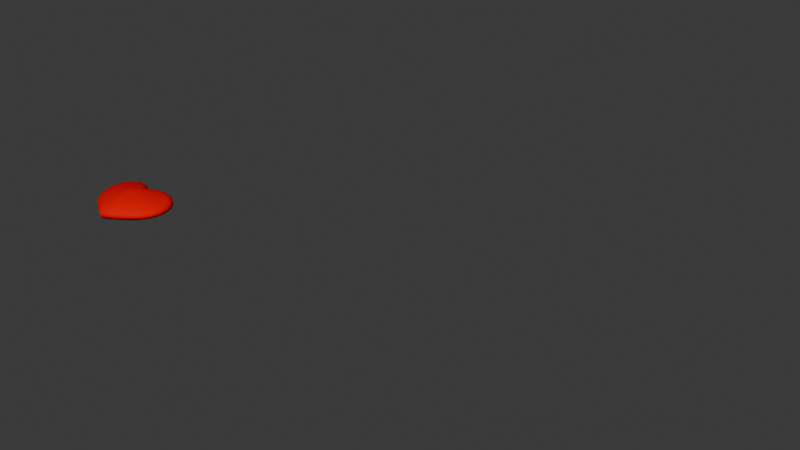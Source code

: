 # Source: Corazon.blend  (saved by Blender 4.5.90; exported with 4.5.12 LTS)
import bpy
from mathutils import Matrix  # noqa: F401  (used for matrix-valued properties, if any)

bpy.ops.wm.read_factory_settings(use_empty=True)
scene = bpy.context.scene
scene.name = 'EFECTOS'

# ---- collections
col_corazon = bpy.data.collections.new('Corazon'); scene.collection.children.link(col_corazon)
col_proxy = bpy.data.collections.new('Proxy'); col_corazon.children.link(col_proxy)

# ---- materials (node trees are filled in below, after node groups)
mat_material_002 = bpy.data.materials.new('Material.002')

# ---- node groups
ng_geometry_nodes = bpy.data.node_groups.new('Geometry Nodes', 'GeometryNodeTree')
_s = ng_geometry_nodes.interface.new_socket(name='Geometry', in_out='OUTPUT', socket_type='NodeSocketGeometry')
_s = ng_geometry_nodes.interface.new_socket(name='Geometry', in_out='INPUT', socket_type='NodeSocketGeometry')
_s = ng_geometry_nodes.interface.new_socket(name='Collection', in_out='INPUT', socket_type='NodeSocketCollection')
_s.default_value = col_proxy
_s = ng_geometry_nodes.interface.new_socket(name='Instance Index', in_out='INPUT', socket_type='NodeSocketInt')
_s.hide_value = True
_s.default_input = 'ID_OR_INDEX'
_s.description = 'Index of the instance used for each point. This is only used when Pick Instances is on. By default the point index is used'
_s = ng_geometry_nodes.interface.new_socket(name='Look Camera', in_out='INPUT', socket_type='NodeSocketBool')
_s = ng_geometry_nodes.interface.new_socket(name='Position Offset', in_out='INPUT', socket_type='NodeSocketVector')
_s.subtype = 'TRANSLATION'
_s = ng_geometry_nodes.interface.new_socket(name='Color', in_out='INPUT', socket_type='NodeSocketColor')
_s.default_value = (0.8, 0.8, 0.8, 1.0)
ng_geometry_nodes.interface.new_panel('Animation ')
_s = ng_geometry_nodes.interface.new_socket(name='Animate Scale', in_out='INPUT', socket_type='NodeSocketBool')
_s = ng_geometry_nodes.interface.new_socket(name='Speed', in_out='INPUT', socket_type='NodeSocketFloat')
_s.default_value = 0.5
_s.min_value = -1e+04
_s.max_value = 1e+04
_s = ng_geometry_nodes.interface.new_socket(name='Scale', in_out='INPUT', socket_type='NodeSocketVector')
_s.default_value = (1.0, 1.0, 1.0)
_s.min_value = -1e+04
_s.max_value = 1e+04
ng_geometry_nodes.is_modifier = True
# nodes of 'Geometry Nodes' reference scene objects; filled in after objects exist
ng_color = bpy.data.node_groups.new('COLOR', 'GeometryNodeTree')
_s = ng_color.interface.new_socket(name='Geometry', in_out='OUTPUT', socket_type='NodeSocketGeometry')
_s = ng_color.interface.new_socket(name='Geometry', in_out='INPUT', socket_type='NodeSocketGeometry')
_s = ng_color.interface.new_socket(name='Value', in_out='INPUT', socket_type='NodeSocketColor')
ng_color.is_modifier = True
_N = ng_color.nodes; _L = ng_color.links
n0 = _N.new('NodeGroupInput'); n0.name = 'Group Input'; n0.location = (-340, 0)
n1 = _N.new('NodeGroupOutput'); n1.name = 'Group Output'; n1.location = (200, 0)
n2 = _N.new('GeometryNodeStoreNamedAttribute'); n2.name = 'Store Named Attribute'; n2.location = (-15, 46)
n2.data_type = 'FLOAT_COLOR'
n2.inputs[2].default_value = 'COLOR'
_L.new(n2.outputs[0], n1.inputs[0])
_L.new(n0.outputs[0], n2.inputs[0])
_L.new(n0.outputs[1], n2.inputs[3])
n1.is_active_output = True

# ---- material node trees
mat_material_002.use_nodes = True; mat_material_002.node_tree.nodes.clear()
_N = mat_material_002.node_tree.nodes; _L = mat_material_002.node_tree.links
n0 = _N.new('ShaderNodeOutputMaterial'); n0.name = 'Material Output'; n0.location = (200, 100)
n1 = _N.new('ShaderNodeBsdfDiffuse'); n1.name = 'Diffuse BSDF'; n1.location = (-95, 91)
n2 = _N.new('ShaderNodeAttribute'); n2.name = 'Attribute'; n2.location = (-295, 123)
n2.attribute_name = 'COLOR'
_L.new(n1.outputs[0], n0.inputs[0])
_L.new(n2.outputs[0], n1.inputs[0])
n0.is_active_output = True

# ---- world
world_world = bpy.data.worlds.new('World'); scene.world = world_world
world_world.use_nodes = True; world_world.node_tree.nodes.clear()
_N = world_world.node_tree.nodes; _L = world_world.node_tree.links
n0 = _N.new('ShaderNodeOutputWorld'); n0.name = 'World Output'; n0.location = (200, 100)
n1 = _N.new('ShaderNodeBackground'); n1.name = 'Background'; n1.location = (-200, 100)
n1.inputs[0].default_value = (0.05088, 0.05088, 0.05088, 1.0)
_L.new(n1.outputs[0], n0.inputs[0])
n0.is_active_output = True
world_world.color = (0.05088, 0.05088, 0.05088)
world_world.sun_shadow_jitter_overblur = 0.0

# ---- meshes
me_plane = bpy.data.meshes.new('Plane')
me_plane.from_pydata([(0.0, 0.0, 0.0)], [], [])
_uv = me_plane.uv_layers.new(name='UVMap')
_uv.uv.foreach_set('vector', [])
me_plane.update()
me_plane_010 = bpy.data.meshes.new('Plane.010')
me_plane_010.from_pydata([(-1.513e-09, -0.03844, 0.0), (0.0, -0.958, 0.0), (0.9773, -0.0123, 0.0), (0.9159, 0.8491, 0.0), (0.0, 0.6238, 0.0), (0.5176, 0.01744, 0.0), (0.2135, 0.9003, 0.0), (-0.9773, -0.0123, 0.0), (-0.9159, 0.8491, 0.0), (-0.5176, 0.01744, 0.0), (-0.2135, 0.9003, 0.0), (0.3901, 0.009551, 0.0), (0.2639, -0.001981, 0.0), (0.1334, -0.02332, 0.0), (1.068, 0.2409, 0.0), (1.083, 0.4808, 0.0), (1.029, 0.6887, 0.0), (0.297, -0.7552, 0.0), (0.5729, -0.5107, 0.0), (0.8067, -0.2635, 0.0), (0.1086, 0.816, 0.0), (0.04781, 0.7255, 0.0), (0.01654, 0.6533, 0.0), (-3.725e-09, 0.1441, 0.0), (0.0, 0.3087, 0.0), (0.0, 0.4675, 0.0), (0.8817, 0.01547, 0.0), (0.7748, 0.03146, 0.0), (0.6497, 0.02845, 0.0), (0.2466, -0.6273, 0.0), (0.3879, -0.3979, 0.0), (0.4794, -0.1898, 0.0), (0.7484, 0.9393, 0.0), (0.558, 0.9729, 0.0), (0.3703, 0.9567, 0.0), (0.0, -0.7159, 0.0), (-9.313e-10, -0.4867, 0.0), (1.513e-09, -0.2579, 0.0), (0.4969, 0.231, 0.0), (0.4287, 0.4507, 0.0), (0.329, 0.6745, 0.0), (-0.3901, 0.009551, 0.0), (-0.2639, -0.001981, 0.0), (-0.1334, -0.02332, 0.0), (-1.068, 0.2409, 0.0), (-1.083, 0.4808, 0.0), (-1.029, 0.6887, 0.0), (-0.297, -0.7552, 0.0), (-0.5729, -0.5107, 0.0), (-0.8067, -0.2635, 0.0), (-0.1086, 0.816, 0.0), (-0.04781, 0.7255, 0.0), (-0.01654, 0.6533, 0.0), (-0.8817, 0.01547, 0.0), (-0.7748, 0.03146, 0.0), (-0.6497, 0.02845, 0.0), (-0.2466, -0.6273, 0.0), (-0.3879, -0.3979, 0.0), (-0.4794, -0.1898, 0.0), (-0.7484, 0.9393, 0.0), (-0.558, 0.9729, 0.0), (-0.3703, 0.9567, 0.0), (-0.4969, 0.231, 0.0), (-0.4287, 0.4507, 0.0), (-0.329, 0.6745, 0.0), (0.6392, 0.249, 0.0), (0.7854, 0.2572, 0.0), (0.9283, 0.2527, 0.0), (0.578, 0.4797, 0.0), (0.7418, 0.4929, 0.0), (0.9113, 0.491, 0.0), (0.4827, 0.7166, 0.0), (0.6597, 0.7322, 0.0), (0.8443, 0.7199, 0.0), (0.6141, -0.3198, 0.0), (0.4129, -0.5563, 0.0), (0.6012, -0.4036, 0.0), (0.7661, -0.2081, 0.0), (0.7036, -0.1735, 0.0), (0.6003, -0.1785, 0.0), (0.5126, -0.3705, 0.0), (0.2303, -0.3193, 0.0), (0.1641, -0.552, 0.0), (0.2913, -0.3692, 0.0), (0.3659, -0.1838, 0.0), (0.2551, -0.1821, 0.0), (0.1325, -0.2158, 0.0), (0.1339, -0.4, 0.0), (0.12, 0.1557, 0.0), (0.2411, 0.181, 0.0), (0.3651, 0.2075, 0.0), (0.09301, 0.3246, 0.0), (0.1915, 0.3626, 0.0), (0.3012, 0.4085, 0.0), (0.05703, 0.4897, 0.0), (0.1241, 0.544, 0.0), (0.2114, 0.6117, 0.0), (-0.6392, 0.249, 0.0), (-0.578, 0.4797, 0.0), (-0.4827, 0.7166, 0.0), (-0.7854, 0.2572, 0.0), (-0.7418, 0.4929, 0.0), (-0.6597, 0.7322, 0.0), (-0.9283, 0.2527, 0.0), (-0.9113, 0.491, 0.0), (-0.8443, 0.7199, 0.0), (-0.6141, -0.3198, 0.0), (-0.4129, -0.5563, 0.0), (-0.5126, -0.3705, 0.0), (-0.6003, -0.1785, 0.0), (-0.7036, -0.1735, 0.0), (-0.7661, -0.2081, 0.0), (-0.6012, -0.4036, 0.0), (-0.2303, -0.3193, 0.0), (-0.1641, -0.552, 0.0), (-0.1339, -0.4, 0.0), (-0.1325, -0.2158, 0.0), (-0.2551, -0.1821, 0.0), (-0.3659, -0.1838, 0.0), (-0.2913, -0.3692, 0.0), (-0.12, 0.1557, 0.0), (-0.09301, 0.3246, 0.0), (-0.05703, 0.4897, 0.0), (-0.2411, 0.181, 0.0), (-0.1915, 0.3626, 0.0), (-0.1241, 0.544, 0.0), (-0.3651, 0.2075, 0.0), (-0.3012, 0.4085, 0.0), (-0.2114, 0.6117, 0.0), (-1.513e-09, -0.03844, -0.1), (0.0, -0.958, -0.1), (0.9773, -0.0123, -0.1), (0.9159, 0.8491, -0.1), (0.0, 0.6238, -0.1), (0.5176, 0.01744, -0.1), (0.2135, 0.9003, -0.1), (-0.9773, -0.0123, -0.1), (-0.9159, 0.8491, -0.1), (-0.5176, 0.01744, -0.1), (-0.2135, 0.9003, -0.1), (0.3901, 0.009551, -0.1), (0.2639, -0.001981, -0.1), (0.1334, -0.02332, -0.1), (1.068, 0.2409, -0.1), (1.083, 0.4808, -0.1), (1.029, 0.6887, -0.1), (0.297, -0.7552, -0.1), (0.5729, -0.5107, -0.1), (0.8067, -0.2635, -0.1), (0.1086, 0.816, -0.1), (0.04781, 0.7255, -0.1), (0.01654, 0.6533, -0.1), (-3.725e-09, 0.1441, -0.1), (0.0, 0.3087, -0.1), (0.0, 0.4675, -0.1), (0.8817, 0.01547, -0.1), (0.7748, 0.03146, -0.1), (0.6497, 0.02845, -0.1), (0.2466, -0.6273, -0.1), (0.3879, -0.3979, -0.1), (0.4794, -0.1898, -0.1), (0.7484, 0.9393, -0.1), (0.558, 0.9729, -0.1), (0.3703, 0.9567, -0.1), (0.0, -0.7159, -0.1), (-9.313e-10, -0.4867, -0.1), (1.513e-09, -0.2579, -0.1), (0.4969, 0.231, -0.1), (0.4287, 0.4507, -0.1), (0.329, 0.6745, -0.1), (-0.3901, 0.009551, -0.1), (-0.2639, -0.001981, -0.1), (-0.1334, -0.02332, -0.1), (-1.068, 0.2409, -0.1), (-1.083, 0.4808, -0.1), (-1.029, 0.6887, -0.1), (-0.297, -0.7552, -0.1), (-0.5729, -0.5107, -0.1), (-0.8067, -0.2635, -0.1), (-0.1086, 0.816, -0.1), (-0.04781, 0.7255, -0.1), (-0.01654, 0.6533, -0.1), (-0.8817, 0.01547, -0.1), (-0.7748, 0.03146, -0.1), (-0.6497, 0.02845, -0.1), (-0.2466, -0.6273, -0.1), (-0.3879, -0.3979, -0.1), (-0.4794, -0.1898, -0.1), (-0.7484, 0.9393, -0.1), (-0.558, 0.9729, -0.1), (-0.3703, 0.9567, -0.1), (-0.4969, 0.231, -0.1), (-0.4287, 0.4507, -0.1), (-0.329, 0.6745, -0.1), (0.6392, 0.249, -0.1), (0.7854, 0.2572, -0.1), (0.9283, 0.2527, -0.1), (0.578, 0.4797, -0.1), (0.7418, 0.4929, -0.1), (0.9113, 0.491, -0.1), (0.4827, 0.7166, -0.1), (0.6597, 0.7322, -0.1), (0.8443, 0.7199, -0.1), (0.6141, -0.3198, -0.1), (0.4129, -0.5563, -0.1), (0.6012, -0.4036, -0.1), (0.7661, -0.2081, -0.1), (0.7036, -0.1735, -0.1), (0.6003, -0.1785, -0.1), (0.5126, -0.3705, -0.1), (0.2303, -0.3193, -0.1), (0.1641, -0.552, -0.1), (0.2913, -0.3692, -0.1), (0.3659, -0.1838, -0.1), (0.2551, -0.1821, -0.1), (0.1325, -0.2158, -0.1), (0.1339, -0.4, -0.1), (0.12, 0.1557, -0.1), (0.2411, 0.181, -0.1), (0.3651, 0.2075, -0.1), (0.09301, 0.3246, -0.1), (0.1915, 0.3626, -0.1), (0.3012, 0.4085, -0.1), (0.05703, 0.4897, -0.1), (0.1241, 0.544, -0.1), (0.2114, 0.6117, -0.1), (-0.6392, 0.249, -0.1), (-0.578, 0.4797, -0.1), (-0.4827, 0.7166, -0.1), (-0.7854, 0.2572, -0.1), (-0.7418, 0.4929, -0.1), (-0.6597, 0.7322, -0.1), (-0.9283, 0.2527, -0.1), (-0.9113, 0.491, -0.1), (-0.8443, 0.7199, -0.1), (-0.6141, -0.3198, -0.1), (-0.4129, -0.5563, -0.1), (-0.5126, -0.3705, -0.1), (-0.6003, -0.1785, -0.1), (-0.7036, -0.1735, -0.1), (-0.7661, -0.2081, -0.1), (-0.6012, -0.4036, -0.1), (-0.2303, -0.3193, -0.1), (-0.1641, -0.552, -0.1), (-0.1339, -0.4, -0.1), (-0.1325, -0.2158, -0.1), (-0.2551, -0.1821, -0.1), (-0.3659, -0.1838, -0.1), (-0.2913, -0.3692, -0.1), (-0.12, 0.1557, -0.1), (-0.09301, 0.3246, -0.1), (-0.05703, 0.4897, -0.1), (-0.2411, 0.181, -0.1), (-0.1915, 0.3626, -0.1), (-0.1241, 0.544, -0.1), (-0.3651, 0.2075, -0.1), (-0.3012, 0.4085, -0.1), (-0.2114, 0.6117, -0.1)], [], [(65, 66, 69, 68), (66, 67, 70, 69), (68, 69, 72, 71), (69, 70, 73, 72), (5, 28, 65, 38), (28, 27, 66, 65), (27, 26, 67, 66), (26, 2, 14, 67), (67, 14, 15, 70), (70, 15, 16, 73), (73, 16, 3, 32), (72, 73, 32, 33), (71, 72, 33, 34), (40, 71, 34, 6), (39, 68, 71, 40), (38, 65, 68, 39), (75, 76, 74, 80), (77, 78, 74, 76), (79, 80, 74, 78), (1, 17, 75, 29), (17, 18, 76, 75), (29, 75, 80, 30), (2, 26, 77, 19), (26, 27, 78, 77), (19, 77, 76, 18), (5, 31, 79, 28), (31, 30, 80, 79), (28, 79, 78, 27), (82, 83, 81, 87), (84, 85, 81, 83), (86, 87, 81, 85), (1, 29, 82, 35), (29, 30, 83, 82), (35, 82, 87, 36), (5, 11, 84, 31), (11, 12, 85, 84), (31, 84, 83, 30), (0, 37, 86, 13), (37, 36, 87, 86), (13, 86, 85, 12), (88, 89, 92, 91), (89, 90, 93, 92), (91, 92, 95, 94), (92, 93, 96, 95), (0, 13, 88, 23), (13, 12, 89, 88), (12, 11, 90, 89), (11, 5, 38, 90), (90, 38, 39, 93), (93, 39, 40, 96), (96, 40, 6, 20), (95, 96, 20, 21), (94, 95, 21, 22), (25, 94, 22, 4), (24, 91, 94, 25), (23, 88, 91, 24), (97, 98, 101, 100), (98, 99, 102, 101), (100, 101, 104, 103), (101, 102, 105, 104), (9, 62, 97, 55), (62, 63, 98, 97), (63, 64, 99, 98), (64, 10, 61, 99), (99, 61, 60, 102), (102, 60, 59, 105), (105, 59, 8, 46), (104, 105, 46, 45), (103, 104, 45, 44), (53, 103, 44, 7), (54, 100, 103, 53), (55, 97, 100, 54), (107, 108, 106, 112), (109, 110, 106, 108), (111, 112, 106, 110), (1, 56, 107, 47), (56, 57, 108, 107), (47, 107, 112, 48), (9, 55, 109, 58), (55, 54, 110, 109), (58, 109, 108, 57), (7, 49, 111, 53), (49, 48, 112, 111), (53, 111, 110, 54), (114, 115, 113, 119), (116, 117, 113, 115), (118, 119, 113, 117), (1, 35, 114, 56), (35, 36, 115, 114), (56, 114, 119, 57), (0, 43, 116, 37), (43, 42, 117, 116), (37, 116, 115, 36), (9, 58, 118, 41), (58, 57, 119, 118), (41, 118, 117, 42), (120, 121, 124, 123), (121, 122, 125, 124), (123, 124, 127, 126), (124, 125, 128, 127), (0, 23, 120, 43), (23, 24, 121, 120), (24, 25, 122, 121), (25, 4, 52, 122), (122, 52, 51, 125), (125, 51, 50, 128), (128, 50, 10, 64), (127, 128, 64, 63), (126, 127, 63, 62), (41, 126, 62, 9), (42, 123, 126, 41), (43, 120, 123, 42), (194, 197, 198, 195), (195, 198, 199, 196), (197, 200, 201, 198), (198, 201, 202, 199), (134, 167, 194, 157), (157, 194, 195, 156), (156, 195, 196, 155), (155, 196, 143, 131), (196, 199, 144, 143), (199, 202, 145, 144), (202, 161, 132, 145), (201, 162, 161, 202), (200, 163, 162, 201), (169, 135, 163, 200), (168, 169, 200, 197), (167, 168, 197, 194), (204, 209, 203, 205), (206, 205, 203, 207), (208, 207, 203, 209), (130, 158, 204, 146), (146, 204, 205, 147), (158, 159, 209, 204), (131, 148, 206, 155), (155, 206, 207, 156), (148, 147, 205, 206), (134, 157, 208, 160), (160, 208, 209, 159), (157, 156, 207, 208), (211, 216, 210, 212), (213, 212, 210, 214), (215, 214, 210, 216), (130, 164, 211, 158), (158, 211, 212, 159), (164, 165, 216, 211), (134, 160, 213, 140), (140, 213, 214, 141), (160, 159, 212, 213), (129, 142, 215, 166), (166, 215, 216, 165), (142, 141, 214, 215), (217, 220, 221, 218), (218, 221, 222, 219), (220, 223, 224, 221), (221, 224, 225, 222), (129, 152, 217, 142), (142, 217, 218, 141), (141, 218, 219, 140), (140, 219, 167, 134), (219, 222, 168, 167), (222, 225, 169, 168), (225, 149, 135, 169), (224, 150, 149, 225), (223, 151, 150, 224), (154, 133, 151, 223), (153, 154, 223, 220), (152, 153, 220, 217), (226, 229, 230, 227), (227, 230, 231, 228), (229, 232, 233, 230), (230, 233, 234, 231), (138, 184, 226, 191), (191, 226, 227, 192), (192, 227, 228, 193), (193, 228, 190, 139), (228, 231, 189, 190), (231, 234, 188, 189), (234, 175, 137, 188), (233, 174, 175, 234), (232, 173, 174, 233), (182, 136, 173, 232), (183, 182, 232, 229), (184, 183, 229, 226), (236, 241, 235, 237), (238, 237, 235, 239), (240, 239, 235, 241), (130, 176, 236, 185), (185, 236, 237, 186), (176, 177, 241, 236), (138, 187, 238, 184), (184, 238, 239, 183), (187, 186, 237, 238), (136, 182, 240, 178), (178, 240, 241, 177), (182, 183, 239, 240), (243, 248, 242, 244), (245, 244, 242, 246), (247, 246, 242, 248), (130, 185, 243, 164), (164, 243, 244, 165), (185, 186, 248, 243), (129, 166, 245, 172), (172, 245, 246, 171), (166, 165, 244, 245), (138, 170, 247, 187), (187, 247, 248, 186), (170, 171, 246, 247), (249, 252, 253, 250), (250, 253, 254, 251), (252, 255, 256, 253), (253, 256, 257, 254), (129, 172, 249, 152), (152, 249, 250, 153), (153, 250, 251, 154), (154, 251, 181, 133), (251, 254, 180, 181), (254, 257, 179, 180), (257, 193, 139, 179), (256, 192, 193, 257), (255, 191, 192, 256), (170, 138, 191, 255), (171, 170, 255, 252), (172, 171, 252, 249), (14, 2, 131, 143), (15, 14, 143, 144), (16, 15, 144, 145), (3, 16, 145, 132), (17, 1, 130, 146), (18, 17, 146, 147), (19, 18, 147, 148), (2, 19, 148, 131), (20, 6, 135, 149), (21, 20, 149, 150), (22, 21, 150, 151), (4, 22, 151, 133), (32, 3, 132, 161), (33, 32, 161, 162), (34, 33, 162, 163), (6, 34, 163, 135), (7, 44, 173, 136), (44, 45, 174, 173), (45, 46, 175, 174), (46, 8, 137, 175), (1, 47, 176, 130), (47, 48, 177, 176), (48, 49, 178, 177), (49, 7, 136, 178), (10, 50, 179, 139), (50, 51, 180, 179), (51, 52, 181, 180), (52, 4, 133, 181), (8, 59, 188, 137), (59, 60, 189, 188), (60, 61, 190, 189), (61, 10, 139, 190)])
_k = {(1, 35): 0.81258, (35, 36): 0.81258, (36, 37): 0.81258, (0, 37): 0.81258, (130, 164): 0.81258, (164, 165): 0.81258, (165, 166): 0.81258, (129, 166): 0.81258}
me_plane_010.attributes.new('crease_edge', 'FLOAT', 'EDGE').data.foreach_set('value', [_k.get((min(e.vertices), max(e.vertices)), 0.0) for e in me_plane_010.edges])
_uv = me_plane_010.uv_layers.new(name='UVMap')
_uv.uv.foreach_set('vector', [0.8047, 0.6259, 0.8675, 0.6314, 0.843, 0.7504, 0.7688, 0.7447, 0.8675, 0.6314, 0.933, 0.6302, 0.9207, 0.7514, 0.843, 0.7504, 0.7688, 0.7447, 0.843, 0.7504, 0.8167, 0.874, 0.7287, 0.8697, 0.843, 0.7504, 0.9207, 0.7514, 0.9079, 0.875, 0.8167, 0.874, 0.7879, 0.5, 0.8396, 0.5114, 0.8047, 0.6259, 0.7416, 0.6157, 0.8396, 0.5114, 0.8907, 0.518, 0.8675, 0.6314, 0.8047, 0.6259, 0.8907, 0.518, 0.9444, 0.5127, 0.933, 0.6302, 0.8675, 0.6314, 0.9444, 0.5127, 1.0, 0.5, 1.0, 0.625, 0.933, 0.6302, 0.933, 0.6302, 1.0, 0.625, 1.0, 0.75, 0.9207, 0.7514, 0.9207, 0.7514, 1.0, 0.75, 1.0, 0.875, 0.9079, 0.875, 0.9079, 0.875, 1.0, 0.875, 1.0, 1.0, 0.8947, 1.0, 0.8167, 0.874, 0.9079, 0.875, 0.8947, 1.0, 0.7894, 1.0, 0.7287, 0.8697, 0.8167, 0.874, 0.7894, 1.0, 0.684, 1.0, 0.6535, 0.8544, 0.7287, 0.8697, 0.684, 1.0, 0.5787, 1.0, 0.7012, 0.7314, 0.7688, 0.7447, 0.7287, 0.8697, 0.6535, 0.8544, 0.7416, 0.6157, 0.8047, 0.6259, 0.7688, 0.7447, 0.7012, 0.7314, 0.9555, 0.2099, 0.9595, 0.2991, 0.9286, 0.3368, 0.9137, 0.2991, 0.9545, 0.4007, 0.9125, 0.4133, 0.9286, 0.3368, 0.9595, 0.2991, 0.8758, 0.4005, 0.9137, 0.2991, 0.9286, 0.3368, 0.9125, 0.4133, 1.0, 0.0, 1.0, 0.125, 0.9555, 0.2099, 0.947, 0.125, 1.0, 0.125, 1.0, 0.25, 0.9595, 0.2991, 0.9555, 0.2099, 0.947, 0.125, 0.9555, 0.2099, 0.9137, 0.2991, 0.8939, 0.25, 1.0, 0.5, 0.9444, 0.5127, 0.9545, 0.4007, 1.0, 0.375, 0.9444, 0.5127, 0.8907, 0.518, 0.9125, 0.4133, 0.9545, 0.4007, 1.0, 0.375, 0.9545, 0.4007, 0.9595, 0.2991, 1.0, 0.25, 0.7879, 0.5, 0.8409, 0.375, 0.8758, 0.4005, 0.8396, 0.5114, 0.8409, 0.375, 0.8939, 0.25, 0.9137, 0.2991, 0.8758, 0.4005, 0.8396, 0.5114, 0.8758, 0.4005, 0.9125, 0.4133, 0.8907, 0.518, 0.6057, 0.2096, 0.647, 0.2976, 0.6191, 0.3339, 0.5848, 0.2976, 0.6775, 0.396, 0.624, 0.4062, 0.6191, 0.3339, 0.647, 0.2976, 0.5722, 0.3951, 0.5848, 0.2976, 0.6191, 0.3339, 0.624, 0.4062, 0.5787, 0.0, 0.631, 0.125, 0.6057, 0.2096, 0.559, 0.125, 0.631, 0.125, 0.6833, 0.25, 0.647, 0.2976, 0.6057, 0.2096, 0.559, 0.125, 0.6057, 0.2096, 0.5848, 0.2976, 0.5394, 0.25, 0.7879, 0.5, 0.6907, 0.5004, 0.6775, 0.396, 0.7356, 0.375, 0.6907, 0.5004, 0.6232, 0.4988, 0.624, 0.4062, 0.6775, 0.396, 0.7356, 0.375, 0.6775, 0.396, 0.647, 0.2976, 0.6833, 0.25, 0.5, 0.5, 0.5197, 0.375, 0.5722, 0.3951, 0.5629, 0.492, 0.5197, 0.375, 0.5394, 0.25, 0.5848, 0.2976, 0.5722, 0.3951, 0.5629, 0.492, 0.5722, 0.3951, 0.624, 0.4062, 0.6232, 0.4988, 0.5545, 0.5727, 0.6116, 0.5898, 0.5914, 0.6791, 0.5446, 0.646, 0.6116, 0.5898, 0.6744, 0.604, 0.6427, 0.7087, 0.5914, 0.6791, 0.5446, 0.646, 0.5914, 0.6791, 0.5665, 0.7697, 0.5327, 0.7188, 0.5914, 0.6791, 0.6427, 0.7087, 0.6036, 0.8175, 0.5665, 0.7697, 0.5, 0.5, 0.5629, 0.492, 0.5545, 0.5727, 0.5, 0.5556, 0.5629, 0.492, 0.6232, 0.4988, 0.6116, 0.5898, 0.5545, 0.5727, 0.6232, 0.4988, 0.6907, 0.5004, 0.6744, 0.604, 0.6116, 0.5898, 0.6907, 0.5004, 0.7879, 0.5, 0.7416, 0.6157, 0.6744, 0.604, 0.6744, 0.604, 0.7416, 0.6157, 0.7012, 0.7314, 0.6427, 0.7087, 0.6427, 0.7087, 0.7012, 0.7314, 0.6535, 0.8544, 0.6036, 0.8175, 0.6036, 0.8175, 0.6535, 0.8544, 0.5787, 1.0, 0.559, 0.9306, 0.5665, 0.7697, 0.6036, 0.8175, 0.559, 0.9306, 0.5394, 0.8612, 0.5327, 0.7188, 0.5665, 0.7697, 0.5394, 0.8612, 0.5197, 0.7919, 0.5, 0.6669, 0.5327, 0.7188, 0.5197, 0.7919, 0.5, 0.7225, 0.5, 0.6112, 0.5446, 0.646, 0.5327, 0.7188, 0.5, 0.6669, 0.5, 0.5556, 0.5545, 0.5727, 0.5446, 0.646, 0.5, 0.6112, 0.8047, 0.6259, 0.7688, 0.7447, 0.843, 0.7504, 0.8675, 0.6314, 0.7688, 0.7447, 0.7287, 0.8697, 0.8167, 0.874, 0.843, 0.7504, 0.8675, 0.6314, 0.843, 0.7504, 0.9207, 0.7514, 0.933, 0.6302, 0.843, 0.7504, 0.8167, 0.874, 0.9079, 0.875, 0.9207, 0.7514, 0.7879, 0.5, 0.7416, 0.6157, 0.8047, 0.6259, 0.8396, 0.5114, 0.7416, 0.6157, 0.7012, 0.7314, 0.7688, 0.7447, 0.8047, 0.6259, 0.7012, 0.7314, 0.6535, 0.8544, 0.7287, 0.8697, 0.7688, 0.7447, 0.6535, 0.8544, 0.5787, 1.0, 0.684, 1.0, 0.7287, 0.8697, 0.7287, 0.8697, 0.684, 1.0, 0.7894, 1.0, 0.8167, 0.874, 0.8167, 0.874, 0.7894, 1.0, 0.8947, 1.0, 0.9079, 0.875, 0.9079, 0.875, 0.8947, 1.0, 1.0, 1.0, 1.0, 0.875, 0.9207, 0.7514, 0.9079, 0.875, 1.0, 0.875, 1.0, 0.75, 0.933, 0.6302, 0.9207, 0.7514, 1.0, 0.75, 1.0, 0.625, 0.9444, 0.5127, 0.933, 0.6302, 1.0, 0.625, 1.0, 0.5, 0.8907, 0.518, 0.8675, 0.6314, 0.933, 0.6302, 0.9444, 0.5127, 0.8396, 0.5114, 0.8047, 0.6259, 0.8675, 0.6314, 0.8907, 0.518, 0.9555, 0.2099, 0.9137, 0.2991, 0.9286, 0.3368, 0.9595, 0.2991, 0.8758, 0.4005, 0.9125, 0.4133, 0.9286, 0.3368, 0.9137, 0.2991, 0.9545, 0.4007, 0.9595, 0.2991, 0.9286, 0.3368, 0.9125, 0.4133, 1.0, 0.0, 0.947, 0.125, 0.9555, 0.2099, 1.0, 0.125, 0.947, 0.125, 0.8939, 0.25, 0.9137, 0.2991, 0.9555, 0.2099, 1.0, 0.125, 0.9555, 0.2099, 0.9595, 0.2991, 1.0, 0.25, 0.7879, 0.5, 0.8396, 0.5114, 0.8758, 0.4005, 0.8409, 0.375, 0.8396, 0.5114, 0.8907, 0.518, 0.9125, 0.4133, 0.8758, 0.4005, 0.8409, 0.375, 0.8758, 0.4005, 0.9137, 0.2991, 0.8939, 0.25, 1.0, 0.5, 1.0, 0.375, 0.9545, 0.4007, 0.9444, 0.5127, 1.0, 0.375, 1.0, 0.25, 0.9595, 0.2991, 0.9545, 0.4007, 0.9444, 0.5127, 0.9545, 0.4007, 0.9125, 0.4133, 0.8907, 0.518, 0.6057, 0.2096, 0.5848, 0.2976, 0.6191, 0.3339, 0.647, 0.2976, 0.5722, 0.3951, 0.624, 0.4062, 0.6191, 0.3339, 0.5848, 0.2976, 0.6775, 0.396, 0.647, 0.2976, 0.6191, 0.3339, 0.624, 0.4062, 0.5787, 0.0, 0.559, 0.125, 0.6057, 0.2096, 0.631, 0.125, 0.559, 0.125, 0.5394, 0.25, 0.5848, 0.2976, 0.6057, 0.2096, 0.631, 0.125, 0.6057, 0.2096, 0.647, 0.2976, 0.6833, 0.25, 0.5, 0.5, 0.5629, 0.492, 0.5722, 0.3951, 0.5197, 0.375, 0.5629, 0.492, 0.6232, 0.4988, 0.624, 0.4062, 0.5722, 0.3951, 0.5197, 0.375, 0.5722, 0.3951, 0.5848, 0.2976, 0.5394, 0.25, 0.7879, 0.5, 0.7356, 0.375, 0.6775, 0.396, 0.6907, 0.5004, 0.7356, 0.375, 0.6833, 0.25, 0.647, 0.2976, 0.6775, 0.396, 0.6907, 0.5004, 0.6775, 0.396, 0.624, 0.4062, 0.6232, 0.4988, 0.5545, 0.5727, 0.5446, 0.646, 0.5914, 0.6791, 0.6116, 0.5898, 0.5446, 0.646, 0.5327, 0.7188, 0.5665, 0.7697, 0.5914, 0.6791, 0.6116, 0.5898, 0.5914, 0.6791, 0.6427, 0.7087, 0.6744, 0.604, 0.5914, 0.6791, 0.5665, 0.7697, 0.6036, 0.8175, 0.6427, 0.7087, 0.5, 0.5, 0.5, 0.5556, 0.5545, 0.5727, 0.5629, 0.492, 0.5, 0.5556, 0.5, 0.6112, 0.5446, 0.646, 0.5545, 0.5727, 0.5, 0.6112, 0.5, 0.6669, 0.5327, 0.7188, 0.5446, 0.646, 0.5, 0.6669, 0.5, 0.7225, 0.5197, 0.7919, 0.5327, 0.7188, 0.5327, 0.7188, 0.5197, 0.7919, 0.5394, 0.8612, 0.5665, 0.7697, 0.5665, 0.7697, 0.5394, 0.8612, 0.559, 0.9306, 0.6036, 0.8175, 0.6036, 0.8175, 0.559, 0.9306, 0.5787, 1.0, 0.6535, 0.8544, 0.6427, 0.7087, 0.6036, 0.8175, 0.6535, 0.8544, 0.7012, 0.7314, 0.6744, 0.604, 0.6427, 0.7087, 0.7012, 0.7314, 0.7416, 0.6157, 0.6907, 0.5004, 0.6744, 0.604, 0.7416, 0.6157, 0.7879, 0.5, 0.6232, 0.4988, 0.6116, 0.5898, 0.6744, 0.604, 0.6907, 0.5004, 0.5629, 0.492, 0.5545, 0.5727, 0.6116, 0.5898, 0.6232, 0.4988, 0.8047, 0.6259, 0.7688, 0.7447, 0.843, 0.7504, 0.8675, 0.6314, 0.8675, 0.6314, 0.843, 0.7504, 0.9207, 0.7514, 0.933, 0.6302, 0.7688, 0.7447, 0.7287, 0.8697, 0.8167, 0.874, 0.843, 0.7504, 0.843, 0.7504, 0.8167, 0.874, 0.9079, 0.875, 0.9207, 0.7514, 0.7879, 0.5, 0.7416, 0.6157, 0.8047, 0.6259, 0.8396, 0.5114, 0.8396, 0.5114, 0.8047, 0.6259, 0.8675, 0.6314, 0.8907, 0.518, 0.8907, 0.518, 0.8675, 0.6314, 0.933, 0.6302, 0.9444, 0.5127, 0.9444, 0.5127, 0.933, 0.6302, 1.0, 0.625, 1.0, 0.5, 0.933, 0.6302, 0.9207, 0.7514, 1.0, 0.75, 1.0, 0.625, 0.9207, 0.7514, 0.9079, 0.875, 1.0, 0.875, 1.0, 0.75, 0.9079, 0.875, 0.8947, 1.0, 1.0, 1.0, 1.0, 0.875, 0.8167, 0.874, 0.7894, 1.0, 0.8947, 1.0, 0.9079, 0.875, 0.7287, 0.8697, 0.684, 1.0, 0.7894, 1.0, 0.8167, 0.874, 0.6535, 0.8544, 0.5787, 1.0, 0.684, 1.0, 0.7287, 0.8697, 0.7012, 0.7314, 0.6535, 0.8544, 0.7287, 0.8697, 0.7688, 0.7447, 0.7416, 0.6157, 0.7012, 0.7314, 0.7688, 0.7447, 0.8047, 0.6259, 0.9555, 0.2099, 0.9137, 0.2991, 0.9286, 0.3368, 0.9595, 0.2991, 0.9545, 0.4007, 0.9595, 0.2991, 0.9286, 0.3368, 0.9125, 0.4133, 0.8758, 0.4005, 0.9125, 0.4133, 0.9286, 0.3368, 0.9137, 0.2991, 1.0, 0.0, 0.947, 0.125, 0.9555, 0.2099, 1.0, 0.125, 1.0, 0.125, 0.9555, 0.2099, 0.9595, 0.2991, 1.0, 0.25, 0.947, 0.125, 0.8939, 0.25, 0.9137, 0.2991, 0.9555, 0.2099, 1.0, 0.5, 1.0, 0.375, 0.9545, 0.4007, 0.9444, 0.5127, 0.9444, 0.5127, 0.9545, 0.4007, 0.9125, 0.4133, 0.8907, 0.518, 1.0, 0.375, 1.0, 0.25, 0.9595, 0.2991, 0.9545, 0.4007, 0.7879, 0.5, 0.8396, 0.5114, 0.8758, 0.4005, 0.8409, 0.375, 0.8409, 0.375, 0.8758, 0.4005, 0.9137, 0.2991, 0.8939, 0.25, 0.8396, 0.5114, 0.8907, 0.518, 0.9125, 0.4133, 0.8758, 0.4005, 0.6057, 0.2096, 0.5848, 0.2976, 0.6191, 0.3339, 0.647, 0.2976, 0.6775, 0.396, 0.647, 0.2976, 0.6191, 0.3339, 0.624, 0.4062, 0.5722, 0.3951, 0.624, 0.4062, 0.6191, 0.3339, 0.5848, 0.2976, 0.5787, 0.0, 0.559, 0.125, 0.6057, 0.2096, 0.631, 0.125, 0.631, 0.125, 0.6057, 0.2096, 0.647, 0.2976, 0.6833, 0.25, 0.559, 0.125, 0.5394, 0.25, 0.5848, 0.2976, 0.6057, 0.2096, 0.7879, 0.5, 0.7356, 0.375, 0.6775, 0.396, 0.6907, 0.5004, 0.6907, 0.5004, 0.6775, 0.396, 0.624, 0.4062, 0.6232, 0.4988, 0.7356, 0.375, 0.6833, 0.25, 0.647, 0.2976, 0.6775, 0.396, 0.5, 0.5, 0.5629, 0.492, 0.5722, 0.3951, 0.5197, 0.375, 0.5197, 0.375, 0.5722, 0.3951, 0.5848, 0.2976, 0.5394, 0.25, 0.5629, 0.492, 0.6232, 0.4988, 0.624, 0.4062, 0.5722, 0.3951, 0.5545, 0.5727, 0.5446, 0.646, 0.5914, 0.6791, 0.6116, 0.5898, 0.6116, 0.5898, 0.5914, 0.6791, 0.6427, 0.7087, 0.6744, 0.604, 0.5446, 0.646, 0.5327, 0.7188, 0.5665, 0.7697, 0.5914, 0.6791, 0.5914, 0.6791, 0.5665, 0.7697, 0.6036, 0.8175, 0.6427, 0.7087, 0.5, 0.5, 0.5, 0.5556, 0.5545, 0.5727, 0.5629, 0.492, 0.5629, 0.492, 0.5545, 0.5727, 0.6116, 0.5898, 0.6232, 0.4988, 0.6232, 0.4988, 0.6116, 0.5898, 0.6744, 0.604, 0.6907, 0.5004, 0.6907, 0.5004, 0.6744, 0.604, 0.7416, 0.6157, 0.7879, 0.5, 0.6744, 0.604, 0.6427, 0.7087, 0.7012, 0.7314, 0.7416, 0.6157, 0.6427, 0.7087, 0.6036, 0.8175, 0.6535, 0.8544, 0.7012, 0.7314, 0.6036, 0.8175, 0.559, 0.9306, 0.5787, 1.0, 0.6535, 0.8544, 0.5665, 0.7697, 0.5394, 0.8612, 0.559, 0.9306, 0.6036, 0.8175, 0.5327, 0.7188, 0.5197, 0.7919, 0.5394, 0.8612, 0.5665, 0.7697, 0.5, 0.6669, 0.5, 0.7225, 0.5197, 0.7919, 0.5327, 0.7188, 0.5, 0.6112, 0.5, 0.6669, 0.5327, 0.7188, 0.5446, 0.646, 0.5, 0.5556, 0.5, 0.6112, 0.5446, 0.646, 0.5545, 0.5727, 0.8047, 0.6259, 0.8675, 0.6314, 0.843, 0.7504, 0.7688, 0.7447, 0.7688, 0.7447, 0.843, 0.7504, 0.8167, 0.874, 0.7287, 0.8697, 0.8675, 0.6314, 0.933, 0.6302, 0.9207, 0.7514, 0.843, 0.7504, 0.843, 0.7504, 0.9207, 0.7514, 0.9079, 0.875, 0.8167, 0.874, 0.7879, 0.5, 0.8396, 0.5114, 0.8047, 0.6259, 0.7416, 0.6157, 0.7416, 0.6157, 0.8047, 0.6259, 0.7688, 0.7447, 0.7012, 0.7314, 0.7012, 0.7314, 0.7688, 0.7447, 0.7287, 0.8697, 0.6535, 0.8544, 0.6535, 0.8544, 0.7287, 0.8697, 0.684, 1.0, 0.5787, 1.0, 0.7287, 0.8697, 0.8167, 0.874, 0.7894, 1.0, 0.684, 1.0, 0.8167, 0.874, 0.9079, 0.875, 0.8947, 1.0, 0.7894, 1.0, 0.9079, 0.875, 1.0, 0.875, 1.0, 1.0, 0.8947, 1.0, 0.9207, 0.7514, 1.0, 0.75, 1.0, 0.875, 0.9079, 0.875, 0.933, 0.6302, 1.0, 0.625, 1.0, 0.75, 0.9207, 0.7514, 0.9444, 0.5127, 1.0, 0.5, 1.0, 0.625, 0.933, 0.6302, 0.8907, 0.518, 0.9444, 0.5127, 0.933, 0.6302, 0.8675, 0.6314, 0.8396, 0.5114, 0.8907, 0.518, 0.8675, 0.6314, 0.8047, 0.6259, 0.9555, 0.2099, 0.9595, 0.2991, 0.9286, 0.3368, 0.9137, 0.2991, 0.8758, 0.4005, 0.9137, 0.2991, 0.9286, 0.3368, 0.9125, 0.4133, 0.9545, 0.4007, 0.9125, 0.4133, 0.9286, 0.3368, 0.9595, 0.2991, 1.0, 0.0, 1.0, 0.125, 0.9555, 0.2099, 0.947, 0.125, 0.947, 0.125, 0.9555, 0.2099, 0.9137, 0.2991, 0.8939, 0.25, 1.0, 0.125, 1.0, 0.25, 0.9595, 0.2991, 0.9555, 0.2099, 0.7879, 0.5, 0.8409, 0.375, 0.8758, 0.4005, 0.8396, 0.5114, 0.8396, 0.5114, 0.8758, 0.4005, 0.9125, 0.4133, 0.8907, 0.518, 0.8409, 0.375, 0.8939, 0.25, 0.9137, 0.2991, 0.8758, 0.4005, 1.0, 0.5, 0.9444, 0.5127, 0.9545, 0.4007, 1.0, 0.375, 1.0, 0.375, 0.9545, 0.4007, 0.9595, 0.2991, 1.0, 0.25, 0.9444, 0.5127, 0.8907, 0.518, 0.9125, 0.4133, 0.9545, 0.4007, 0.6057, 0.2096, 0.647, 0.2976, 0.6191, 0.3339, 0.5848, 0.2976, 0.5722, 0.3951, 0.5848, 0.2976, 0.6191, 0.3339, 0.624, 0.4062, 0.6775, 0.396, 0.624, 0.4062, 0.6191, 0.3339, 0.647, 0.2976, 0.5787, 0.0, 0.631, 0.125, 0.6057, 0.2096, 0.559, 0.125, 0.559, 0.125, 0.6057, 0.2096, 0.5848, 0.2976, 0.5394, 0.25, 0.631, 0.125, 0.6833, 0.25, 0.647, 0.2976, 0.6057, 0.2096, 0.5, 0.5, 0.5197, 0.375, 0.5722, 0.3951, 0.5629, 0.492, 0.5629, 0.492, 0.5722, 0.3951, 0.624, 0.4062, 0.6232, 0.4988, 0.5197, 0.375, 0.5394, 0.25, 0.5848, 0.2976, 0.5722, 0.3951, 0.7879, 0.5, 0.6907, 0.5004, 0.6775, 0.396, 0.7356, 0.375, 0.7356, 0.375, 0.6775, 0.396, 0.647, 0.2976, 0.6833, 0.25, 0.6907, 0.5004, 0.6232, 0.4988, 0.624, 0.4062, 0.6775, 0.396, 0.5545, 0.5727, 0.6116, 0.5898, 0.5914, 0.6791, 0.5446, 0.646, 0.5446, 0.646, 0.5914, 0.6791, 0.5665, 0.7697, 0.5327, 0.7188, 0.6116, 0.5898, 0.6744, 0.604, 0.6427, 0.7087, 0.5914, 0.6791, 0.5914, 0.6791, 0.6427, 0.7087, 0.6036, 0.8175, 0.5665, 0.7697, 0.5, 0.5, 0.5629, 0.492, 0.5545, 0.5727, 0.5, 0.5556, 0.5, 0.5556, 0.5545, 0.5727, 0.5446, 0.646, 0.5, 0.6112, 0.5, 0.6112, 0.5446, 0.646, 0.5327, 0.7188, 0.5, 0.6669, 0.5, 0.6669, 0.5327, 0.7188, 0.5197, 0.7919, 0.5, 0.7225, 0.5327, 0.7188, 0.5665, 0.7697, 0.5394, 0.8612, 0.5197, 0.7919, 0.5665, 0.7697, 0.6036, 0.8175, 0.559, 0.9306, 0.5394, 0.8612, 0.6036, 0.8175, 0.6535, 0.8544, 0.5787, 1.0, 0.559, 0.9306, 0.6427, 0.7087, 0.7012, 0.7314, 0.6535, 0.8544, 0.6036, 0.8175, 0.6744, 0.604, 0.7416, 0.6157, 0.7012, 0.7314, 0.6427, 0.7087, 0.6907, 0.5004, 0.7879, 0.5, 0.7416, 0.6157, 0.6744, 0.604, 0.6232, 0.4988, 0.6907, 0.5004, 0.6744, 0.604, 0.6116, 0.5898, 0.5629, 0.492, 0.6232, 0.4988, 0.6116, 0.5898, 0.5545, 0.5727, 1.0, 0.625, 1.0, 0.5, 1.0, 0.5, 1.0, 0.625, 1.0, 0.75, 1.0, 0.625, 1.0, 0.625, 1.0, 0.75, 1.0, 0.875, 1.0, 0.75, 1.0, 0.75, 1.0, 0.875, 1.0, 1.0, 1.0, 0.875, 1.0, 0.875, 1.0, 1.0, 1.0, 0.125, 1.0, 0.0, 1.0, 0.0, 1.0, 0.125, 1.0, 0.25, 1.0, 0.125, 1.0, 0.125, 1.0, 0.25, 1.0, 0.375, 1.0, 0.25, 1.0, 0.25, 1.0, 0.375, 1.0, 0.5, 1.0, 0.375, 1.0, 0.375, 1.0, 0.5, 0.559, 0.9306, 0.5787, 1.0, 0.5787, 1.0, 0.559, 0.9306, 0.5394, 0.8612, 0.559, 0.9306, 0.559, 0.9306, 0.5394, 0.8612, 0.5197, 0.7919, 0.5394, 0.8612, 0.5394, 0.8612, 0.5197, 0.7919, 0.5, 0.7225, 0.5197, 0.7919, 0.5197, 0.7919, 0.5, 0.7225, 0.8947, 1.0, 1.0, 1.0, 1.0, 1.0, 0.8947, 1.0, 0.7894, 1.0, 0.8947, 1.0, 0.8947, 1.0, 0.7894, 1.0, 0.684, 1.0, 0.7894, 1.0, 0.7894, 1.0, 0.684, 1.0, 0.5787, 1.0, 0.684, 1.0, 0.684, 1.0, 0.5787, 1.0, 1.0, 0.5, 1.0, 0.625, 1.0, 0.625, 1.0, 0.5, 1.0, 0.625, 1.0, 0.75, 1.0, 0.75, 1.0, 0.625, 1.0, 0.75, 1.0, 0.875, 1.0, 0.875, 1.0, 0.75, 1.0, 0.875, 1.0, 1.0, 1.0, 1.0, 1.0, 0.875, 1.0, 0.0, 1.0, 0.125, 1.0, 0.125, 1.0, 0.0, 1.0, 0.125, 1.0, 0.25, 1.0, 0.25, 1.0, 0.125, 1.0, 0.25, 1.0, 0.375, 1.0, 0.375, 1.0, 0.25, 1.0, 0.375, 1.0, 0.5, 1.0, 0.5, 1.0, 0.375, 0.5787, 1.0, 0.559, 0.9306, 0.559, 0.9306, 0.5787, 1.0, 0.559, 0.9306, 0.5394, 0.8612, 0.5394, 0.8612, 0.559, 0.9306, 0.5394, 0.8612, 0.5197, 0.7919, 0.5197, 0.7919, 0.5394, 0.8612, 0.5197, 0.7919, 0.5, 0.7225, 0.5, 0.7225, 0.5197, 0.7919, 1.0, 1.0, 0.8947, 1.0, 0.8947, 1.0, 1.0, 1.0, 0.8947, 1.0, 0.7894, 1.0, 0.7894, 1.0, 0.8947, 1.0, 0.7894, 1.0, 0.684, 1.0, 0.684, 1.0, 0.7894, 1.0, 0.684, 1.0, 0.5787, 1.0, 0.5787, 1.0, 0.684, 1.0])
_ca = me_plane_010.color_attributes.new('COLOR', 'FLOAT_COLOR', 'POINT')
_ca.data.foreach_set('color', [1.0, 0.001847, 0.0, 1.0, 1.0, 0.001847, 0.0, 1.0, 1.0, 0.001847, 0.0, 1.0, 1.0, 0.001847, 0.0, 1.0, 1.0, 0.001847, 0.0, 1.0, 1.0, 0.001847, 0.0, 1.0, 1.0, 0.001847, 0.0, 1.0, 1.0, 0.001847, 0.0, 1.0, 1.0, 0.001847, 0.0, 1.0, 1.0, 0.001847, 0.0, 1.0, 1.0, 0.001847, 0.0, 1.0, 1.0, 0.001847, 0.0, 1.0, 1.0, 0.001847, 0.0, 1.0, 1.0, 0.001847, 0.0, 1.0, 1.0, 0.001847, 0.0, 1.0, 1.0, 0.001847, 0.0, 1.0, 1.0, 0.001847, 0.0, 1.0, 1.0, 0.001847, 0.0, 1.0, 1.0, 0.001847, 0.0, 1.0, 1.0, 0.001847, 0.0, 1.0, 1.0, 0.001847, 0.0, 1.0, 1.0, 0.001847, 0.0, 1.0, 1.0, 0.001847, 0.0, 1.0, 1.0, 0.001847, 0.0, 1.0, 1.0, 0.001847, 0.0, 1.0, 1.0, 0.001847, 0.0, 1.0, 1.0, 0.001847, 0.0, 1.0, 1.0, 0.001847, 0.0, 1.0, 1.0, 0.001847, 0.0, 1.0, 1.0, 0.001847, 0.0, 1.0, 1.0, 0.001847, 0.0, 1.0, 1.0, 0.001847, 0.0, 1.0, 1.0, 0.001847, 0.0, 1.0, 1.0, 0.001847, 0.0, 1.0, 1.0, 0.001847, 0.0, 1.0, 1.0, 0.001847, 0.0, 1.0, 1.0, 0.001847, 0.0, 1.0, 1.0, 0.001847, 0.0, 1.0, 1.0, 0.001847, 0.0, 1.0, 1.0, 0.001847, 0.0, 1.0, 1.0, 0.001847, 0.0, 1.0, 1.0, 0.001847, 0.0, 1.0, 1.0, 0.001847, 0.0, 1.0, 1.0, 0.001847, 0.0, 1.0, 1.0, 0.001847, 0.0, 1.0, 1.0, 0.001847, 0.0, 1.0, 1.0, 0.001847, 0.0, 1.0, 1.0, 0.001847, 0.0, 1.0, 1.0, 0.001847, 0.0, 1.0, 1.0, 0.001847, 0.0, 1.0, 1.0, 0.001847, 0.0, 1.0, 1.0, 0.001847, 0.0, 1.0, 1.0, 0.001847, 0.0, 1.0, 1.0, 0.001847, 0.0, 1.0, 1.0, 0.001847, 0.0, 1.0, 1.0, 0.001847, 0.0, 1.0, 1.0, 0.001847, 0.0, 1.0, 1.0, 0.001847, 0.0, 1.0, 1.0, 0.001847, 0.0, 1.0, 1.0, 0.001847, 0.0, 1.0, 1.0, 0.001847, 0.0, 1.0, 1.0, 0.001847, 0.0, 1.0, 1.0, 0.001847, 0.0, 1.0, 1.0, 0.001847, 0.0, 1.0, 1.0, 0.001847, 0.0, 1.0, 1.0, 0.001847, 0.0, 1.0, 1.0, 0.001847, 0.0, 1.0, 1.0, 0.001847, 0.0, 1.0, 1.0, 0.001847, 0.0, 1.0, 1.0, 0.001847, 0.0, 1.0, 1.0, 0.001847, 0.0, 1.0, 1.0, 0.001847, 0.0, 1.0, 1.0, 0.001847, 0.0, 1.0, 1.0, 0.001847, 0.0, 1.0, 1.0, 0.001847, 0.0, 1.0, 1.0, 0.001847, 0.0, 1.0, 1.0, 0.001847, 0.0, 1.0, 1.0, 0.001847, 0.0, 1.0, 1.0, 0.001847, 0.0, 1.0, 1.0, 0.001847, 0.0, 1.0, 1.0, 0.001847, 0.0, 1.0, 1.0, 0.001847, 0.0, 1.0, 1.0, 0.001847, 0.0, 1.0, 1.0, 0.001847, 0.0, 1.0, 1.0, 0.001847, 0.0, 1.0, 1.0, 0.001847, 0.0, 1.0, 1.0, 0.001847, 0.0, 1.0, 1.0, 0.001847, 0.0, 1.0, 1.0, 0.001847, 0.0, 1.0, 1.0, 0.001847, 0.0, 1.0, 1.0, 0.001847, 0.0, 1.0, 1.0, 0.001847, 0.0, 1.0, 1.0, 0.001847, 0.0, 1.0, 1.0, 0.001847, 0.0, 1.0, 1.0, 0.001847, 0.0, 1.0, 1.0, 0.001847, 0.0, 1.0, 1.0, 0.001847, 0.0, 1.0, 1.0, 0.001847, 0.0, 1.0, 1.0, 0.001847, 0.0, 1.0, 1.0, 0.001847, 0.0, 1.0, 1.0, 0.001847, 0.0, 1.0, 1.0, 0.001847, 0.0, 1.0, 1.0, 0.001847, 0.0, 1.0, 1.0, 0.001847, 0.0, 1.0, 1.0, 0.001847, 0.0, 1.0, 1.0, 0.001847, 0.0, 1.0, 1.0, 0.001847, 0.0, 1.0, 1.0, 0.001847, 0.0, 1.0, 1.0, 0.001847, 0.0, 1.0, 1.0, 0.001847, 0.0, 1.0, 1.0, 0.001847, 0.0, 1.0, 1.0, 0.001847, 0.0, 1.0, 1.0, 0.001847, 0.0, 1.0, 1.0, 0.001847, 0.0, 1.0, 1.0, 0.001847, 0.0, 1.0, 1.0, 0.001847, 0.0, 1.0, 1.0, 0.001847, 0.0, 1.0, 1.0, 0.001847, 0.0, 1.0, 1.0, 0.001847, 0.0, 1.0, 1.0, 0.001847, 0.0, 1.0, 1.0, 0.001847, 0.0, 1.0, 1.0, 0.001847, 0.0, 1.0, 1.0, 0.001847, 0.0, 1.0, 1.0, 0.001847, 0.0, 1.0, 1.0, 0.001847, 0.0, 1.0, 1.0, 0.001847, 0.0, 1.0, 1.0, 0.001847, 0.0, 1.0, 1.0, 0.001847, 0.0, 1.0, 1.0, 0.001847, 0.0, 1.0, 1.0, 0.001847, 0.0, 1.0, 1.0, 0.001847, 0.0, 1.0, 1.0, 0.001847, 0.0, 1.0, 1.0, 0.001847, 0.0, 1.0, 1.0, 0.001847, 0.0, 1.0, 1.0, 0.001847, 0.0, 1.0, 1.0, 0.001847, 0.0, 1.0, 1.0, 0.001847, 0.0, 1.0, 1.0, 0.001847, 0.0, 1.0, 1.0, 0.001847, 0.0, 1.0, 1.0, 0.001847, 0.0, 1.0, 1.0, 0.001847, 0.0, 1.0, 1.0, 0.001847, 0.0, 1.0, 1.0, 0.001847, 0.0, 1.0, 1.0, 0.001847, 0.0, 1.0, 1.0, 0.001847, 0.0, 1.0, 1.0, 0.001847, 0.0, 1.0, 1.0, 0.001847, 0.0, 1.0, 1.0, 0.001847, 0.0, 1.0, 1.0, 0.001847, 0.0, 1.0, 1.0, 0.001847, 0.0, 1.0, 1.0, 0.001847, 0.0, 1.0, 1.0, 0.001847, 0.0, 1.0, 1.0, 0.001847, 0.0, 1.0, 1.0, 0.001847, 0.0, 1.0, 1.0, 0.001847, 0.0, 1.0, 1.0, 0.001847, 0.0, 1.0, 1.0, 0.001847, 0.0, 1.0, 1.0, 0.001847, 0.0, 1.0, 1.0, 0.001847, 0.0, 1.0, 1.0, 0.001847, 0.0, 1.0, 1.0, 0.001847, 0.0, 1.0, 1.0, 0.001847, 0.0, 1.0, 1.0, 0.001847, 0.0, 1.0, 1.0, 0.001847, 0.0, 1.0, 1.0, 0.001847, 0.0, 1.0, 1.0, 0.001847, 0.0, 1.0, 1.0, 0.001847, 0.0, 1.0, 1.0, 0.001847, 0.0, 1.0, 1.0, 0.001847, 0.0, 1.0, 1.0, 0.001847, 0.0, 1.0, 1.0, 0.001847, 0.0, 1.0, 1.0, 0.001847, 0.0, 1.0, 1.0, 0.001847, 0.0, 1.0, 1.0, 0.001847, 0.0, 1.0, 1.0, 0.001847, 0.0, 1.0, 1.0, 0.001847, 0.0, 1.0, 1.0, 0.001847, 0.0, 1.0, 1.0, 0.001847, 0.0, 1.0, 1.0, 0.001847, 0.0, 1.0, 1.0, 0.001847, 0.0, 1.0, 1.0, 0.001847, 0.0, 1.0, 1.0, 0.001847, 0.0, 1.0, 1.0, 0.001847, 0.0, 1.0, 1.0, 0.001847, 0.0, 1.0, 1.0, 0.001847, 0.0, 1.0, 1.0, 0.001847, 0.0, 1.0, 1.0, 0.001847, 0.0, 1.0, 1.0, 0.001847, 0.0, 1.0, 1.0, 0.001847, 0.0, 1.0, 1.0, 0.001847, 0.0, 1.0, 1.0, 0.001847, 0.0, 1.0, 1.0, 0.001847, 0.0, 1.0, 1.0, 0.001847, 0.0, 1.0, 1.0, 0.001847, 0.0, 1.0, 1.0, 0.001847, 0.0, 1.0, 1.0, 0.001847, 0.0, 1.0, 1.0, 0.001847, 0.0, 1.0, 1.0, 0.001847, 0.0, 1.0, 1.0, 0.001847, 0.0, 1.0, 1.0, 0.001847, 0.0, 1.0, 1.0, 0.001847, 0.0, 1.0, 1.0, 0.001847, 0.0, 1.0, 1.0, 0.001847, 0.0, 1.0, 1.0, 0.001847, 0.0, 1.0, 1.0, 0.001847, 0.0, 1.0, 1.0, 0.001847, 0.0, 1.0, 1.0, 0.001847, 0.0, 1.0, 1.0, 0.001847, 0.0, 1.0, 1.0, 0.001847, 0.0, 1.0, 1.0, 0.001847, 0.0, 1.0, 1.0, 0.001847, 0.0, 1.0, 1.0, 0.001847, 0.0, 1.0, 1.0, 0.001847, 0.0, 1.0, 1.0, 0.001847, 0.0, 1.0, 1.0, 0.001847, 0.0, 1.0, 1.0, 0.001847, 0.0, 1.0, 1.0, 0.001847, 0.0, 1.0, 1.0, 0.001847, 0.0, 1.0, 1.0, 0.001847, 0.0, 1.0, 1.0, 0.001847, 0.0, 1.0, 1.0, 0.001847, 0.0, 1.0, 1.0, 0.001847, 0.0, 1.0, 1.0, 0.001847, 0.0, 1.0, 1.0, 0.001847, 0.0, 1.0, 1.0, 0.001847, 0.0, 1.0, 1.0, 0.001847, 0.0, 1.0, 1.0, 0.001847, 0.0, 1.0, 1.0, 0.001847, 0.0, 1.0, 1.0, 0.001847, 0.0, 1.0, 1.0, 0.001847, 0.0, 1.0, 1.0, 0.001847, 0.0, 1.0, 1.0, 0.001847, 0.0, 1.0, 1.0, 0.001847, 0.0, 1.0, 1.0, 0.001847, 0.0, 1.0, 1.0, 0.001847, 0.0, 1.0, 1.0, 0.001847, 0.0, 1.0, 1.0, 0.001847, 0.0, 1.0, 1.0, 0.001847, 0.0, 1.0, 1.0, 0.001847, 0.0, 1.0, 1.0, 0.001847, 0.0, 1.0, 1.0, 0.001847, 0.0, 1.0, 1.0, 0.001847, 0.0, 1.0, 1.0, 0.001847, 0.0, 1.0, 1.0, 0.001847, 0.0, 1.0, 1.0, 0.001847, 0.0, 1.0, 1.0, 0.001847, 0.0, 1.0, 1.0, 0.001847, 0.0, 1.0, 1.0, 0.001847, 0.0, 1.0, 1.0, 0.001847, 0.0, 1.0, 1.0, 0.001847, 0.0, 1.0, 1.0, 0.001847, 0.0, 1.0, 1.0, 0.001847, 0.0, 1.0, 1.0, 0.001847, 0.0, 1.0, 1.0, 0.001847, 0.0, 1.0, 1.0, 0.001847, 0.0, 1.0, 1.0, 0.001847, 0.0, 1.0, 1.0, 0.001847, 0.0, 1.0, 1.0, 0.001847, 0.0, 1.0])
me_plane_010.materials.append(mat_material_002)
me_plane_010.update()
me_plane_011 = bpy.data.meshes.new('Plane.011')
me_plane_011.from_pydata([(0.0, 0.03446, -0.4488), (0.0, -0.7449, -0.2431), (0.9837, 0.09049, -0.235), (0.9235, 0.9116, -0.2191), (0.0, 0.5038, -0.3613), (0.5176, 0.1439, -0.3672), (0.3043, 0.8973, -0.3014), (0.0, 0.03446, 0.4488), (0.0, -0.7449, 0.2431), (0.9837, 0.09049, 0.235), (0.9235, 0.9116, 0.2191), (0.0, 0.5038, 0.3613), (0.5176, 0.1439, 0.3672), (0.3043, 0.8973, 0.3014), (1.253, -0.05979, -2.328e-10), (0.0, -1.029, -3.26e-09), (0.2615, 1.112, -9.313e-10), (1.071, 1.047, -1.863e-09), (0.0, 0.5972, -1.863e-09), (0.3901, 0.1353, -0.3925), (0.2639, 0.1186, -0.4153), (0.1334, 0.0825, -0.4335), (1.045, 0.3437, -0.2369), (1.037, 0.5858, -0.2349), (0.9838, 0.7867, -0.228), (0.3562, -0.5535, -0.2316), (0.6268, -0.3632, -0.2286), (0.8407, -0.148, -0.231), (0.1868, 0.8212, -0.3182), (0.1048, 0.726, -0.3334), (0.0465, 0.618, -0.3476), (0.0, 0.198, -0.4596), (0.0, 0.3291, -0.448), (0.0, 0.4303, -0.415), (0.8844, 0.1319, -0.2777), (0.7756, 0.155, -0.3127), (0.6498, 0.1545, -0.3414), (0.2508, -0.4616, -0.2951), (0.3892, -0.2607, -0.328), (0.4796, -0.06195, -0.352), (0.8056, 0.949, -0.2384), (0.639, 0.9664, -0.2614), (0.4623, 0.948, -0.2825), (0.0, -0.5701, -0.307), (0.0, -0.3682, -0.3668), (0.0, -0.1599, -0.4162), (0.4983, 0.3555, -0.3719), (0.4401, 0.561, -0.364), (0.3673, 0.7463, -0.3413), (0.3901, 0.1353, 0.3925), (0.2639, 0.1186, 0.4153), (0.1334, 0.0825, 0.4335), (1.045, 0.3437, 0.2369), (1.037, 0.5858, 0.2349), (0.9838, 0.7867, 0.228), (0.3562, -0.5535, 0.2316), (0.6268, -0.3632, 0.2286), (0.8407, -0.148, 0.231), (0.1868, 0.8212, 0.3182), (0.1048, 0.726, 0.3334), (0.0465, 0.618, 0.3476), (0.0, 0.198, 0.4596), (0.0, 0.3291, 0.448), (0.0, 0.4303, 0.415), (0.8844, 0.1319, 0.2777), (0.7756, 0.155, 0.3127), (0.6498, 0.1545, 0.3414), (0.2508, -0.4616, 0.2951), (0.3892, -0.2607, 0.328), (0.4796, -0.06195, 0.352), (0.8056, 0.949, 0.2384), (0.639, 0.9664, 0.2614), (0.4623, 0.948, 0.2825), (0.0, -0.5701, 0.307), (0.0, -0.3682, 0.3668), (0.0, -0.1599, 0.4162), (0.4983, 0.3555, 0.3719), (0.4401, 0.561, 0.364), (0.3673, 0.7463, 0.3413), (1.229, -0.04522, 0.06427), (1.168, -0.008396, 0.1263), (1.081, 0.04029, 0.184), (0.0, -1.014, -0.05935), (0.0, -0.9642, -0.1193), (0.0, -0.8761, -0.1803), (0.2588, 1.103, 0.08755), (0.2578, 1.069, 0.1702), (0.2694, 1.004, 0.2431), (1.058, 1.039, -0.06891), (1.021, 1.012, -0.1325), (0.969, 0.9643, -0.1852), (0.0, 0.5939, 0.1027), (0.0, 0.5807, 0.2005), (0.0, 0.5523, 0.2883), (1.081, 0.04029, -0.184), (1.168, -0.008396, -0.1263), (1.229, -0.04522, -0.06427), (0.0, -0.8761, 0.1803), (0.0, -0.9642, 0.1193), (0.0, -1.014, 0.05935), (0.2694, 1.004, -0.2431), (0.2578, 1.069, -0.1702), (0.2588, 1.103, -0.08755), (0.969, 0.9643, 0.1852), (1.021, 1.012, 0.1325), (1.058, 1.039, 0.06891), (0.0, 0.5523, -0.2883), (0.0, 0.5807, -0.2005), (0.0, 0.5939, -0.1027), (1.232, 0.834, -5.821e-10), (1.329, 0.5556, -6.985e-10), (1.343, 0.2462, 4.948e-10), (0.02643, 0.7444, -2.678e-09), (0.06844, 0.8841, -2.561e-09), (0.1416, 1.009, 4.075e-10), (0.4366, 1.184, -1.746e-09), (0.6476, 1.209, 4.657e-10), (0.868, 1.169, -1.339e-09), (1.048, -0.3353, 1.834e-09), (0.7501, -0.5824, 0.0), (0.3905, -0.8105, -2.095e-09), (0.6403, 0.373, -0.3454), (0.5888, 0.589, -0.3388), (0.5208, 0.786, -0.3187), (0.7837, 0.3788, -0.3155), (0.7461, 0.6009, -0.31), (0.6878, 0.8019, -0.2931), (0.9191, 0.3678, -0.2799), (0.8986, 0.5969, -0.276), (0.8476, 0.7954, -0.2634), (0.6221, -0.1898, -0.2948), (0.4283, -0.402, -0.2755), (0.5168, -0.2362, -0.3078), (0.6013, -0.05127, -0.329), (0.7082, -0.04815, -0.3043), (0.7801, -0.08626, -0.2722), (0.621, -0.2688, -0.2691), (0.2303, -0.1903, -0.3767), (0.1644, -0.4006, -0.332), (0.1339, -0.2683, -0.3733), (0.1325, -0.0986, -0.4092), (0.2551, -0.05822, -0.3975), (0.3659, -0.05665, -0.3766), (0.2915, -0.2351, -0.3547), (0.1204, 0.2511, -0.4405), (0.09675, 0.3992, -0.4288), (0.06967, 0.5228, -0.398), (0.242, 0.2972, -0.42), (0.1986, 0.4639, -0.4088), (0.1482, 0.6099, -0.3804), (0.3664, 0.3311, -0.3969), (0.311, 0.5187, -0.3873), (0.2444, 0.6861, -0.3617), (0.6403, 0.373, 0.3454), (0.7837, 0.3788, 0.3155), (0.9191, 0.3678, 0.2799), (0.5888, 0.589, 0.3388), (0.7461, 0.6009, 0.31), (0.8986, 0.5969, 0.276), (0.5208, 0.786, 0.3187), (0.6878, 0.8019, 0.2931), (0.8476, 0.7954, 0.2634), (0.6221, -0.1898, 0.2948), (0.4283, -0.402, 0.2755), (0.621, -0.2688, 0.2691), (0.7801, -0.08626, 0.2722), (0.7082, -0.04815, 0.3043), (0.6013, -0.05127, 0.329), (0.5168, -0.2362, 0.3078), (0.2303, -0.1903, 0.3767), (0.1644, -0.4006, 0.332), (0.2915, -0.2351, 0.3547), (0.3659, -0.05665, 0.3766), (0.2551, -0.05822, 0.3975), (0.1325, -0.0986, 0.4092), (0.1339, -0.2683, 0.3733), (0.1204, 0.2511, 0.4405), (0.242, 0.2972, 0.42), (0.3664, 0.3311, 0.3969), (0.09675, 0.3992, 0.4288), (0.1986, 0.4639, 0.4088), (0.311, 0.5187, 0.3873), (0.06967, 0.5228, 0.398), (0.1482, 0.6099, 0.3804), (0.2444, 0.6861, 0.3617), (0.3829, -0.7939, 0.06071), (0.7356, -0.565, 0.06204), (1.028, -0.3184, 0.06328), (0.3649, -0.7453, 0.1206), (0.7001, -0.5181, 0.1222), (0.9766, -0.2747, 0.1244), (0.3463, -0.6664, 0.1785), (0.6574, -0.4488, 0.1786), (0.9092, -0.2145, 0.181), (0.8582, 1.158, 0.07264), (0.641, 1.197, 0.07743), (0.4323, 1.173, 0.08258), (0.8346, 1.122, 0.1399), (0.6286, 1.158, 0.1499), (0.4272, 1.136, 0.1604), (0.8087, 1.054, 0.1966), (0.6224, 1.084, 0.2127), (0.4331, 1.063, 0.2286), (0.14, 1.001, 0.09195), (0.06756, 0.8778, 0.09583), (0.02605, 0.7396, 0.09937), (0.141, 0.9726, 0.1789), (0.06912, 0.8541, 0.1867), (0.02709, 0.7211, 0.1938), (0.1537, 0.9152, 0.256), (0.07944, 0.8059, 0.2675), (0.03281, 0.6826, 0.2782), (1.319, 0.2562, 0.06494), (1.307, 0.5595, 0.0656), (1.214, 0.8315, 0.06671), (1.254, 0.2809, 0.1276), (1.247, 0.5677, 0.1283), (1.164, 0.8209, 0.1292), (1.159, 0.3125, 0.1856), (1.155, 0.5761, 0.1853), (1.087, 0.801, 0.1835), (1.159, 0.3125, -0.1856), (1.155, 0.5761, -0.1853), (1.087, 0.801, -0.1835), (1.254, 0.2809, -0.1276), (1.247, 0.5677, -0.1283), (1.164, 0.8209, -0.1292), (1.319, 0.2562, -0.06494), (1.307, 0.5595, -0.0656), (1.214, 0.8315, -0.06671), (0.1537, 0.9152, -0.256), (0.07944, 0.8059, -0.2675), (0.03281, 0.6826, -0.2782), (0.141, 0.9726, -0.1789), (0.06912, 0.8541, -0.1867), (0.02709, 0.7211, -0.1938), (0.14, 1.001, -0.09195), (0.06756, 0.8778, -0.09583), (0.02605, 0.7396, -0.09937), (0.8087, 1.054, -0.1966), (0.6224, 1.084, -0.2127), (0.4331, 1.063, -0.2286), (0.8346, 1.122, -0.1399), (0.6286, 1.158, -0.1499), (0.4272, 1.136, -0.1604), (0.8582, 1.158, -0.07264), (0.641, 1.197, -0.07743), (0.4323, 1.173, -0.08258), (0.3463, -0.6664, -0.1785), (0.6574, -0.4488, -0.1786), (0.9092, -0.2145, -0.181), (0.3649, -0.7453, -0.1206), (0.7001, -0.5181, -0.1222), (0.9766, -0.2747, -0.1244), (0.3829, -0.7939, -0.06071), (0.7356, -0.565, -0.06204), (1.028, -0.3184, -0.06328)], [], [(121, 122, 125, 124), (122, 123, 126, 125), (124, 125, 128, 127), (125, 126, 129, 128), (5, 46, 121, 36), (46, 47, 122, 121), (47, 48, 123, 122), (48, 6, 42, 123), (123, 42, 41, 126), (126, 41, 40, 129), (129, 40, 3, 24), (128, 129, 24, 23), (127, 128, 23, 22), (34, 127, 22, 2), (35, 124, 127, 34), (36, 121, 124, 35), (131, 132, 130, 136), (133, 134, 130, 132), (135, 136, 130, 134), (1, 37, 131, 25), (37, 38, 132, 131), (25, 131, 136, 26), (5, 36, 133, 39), (36, 35, 134, 133), (39, 133, 132, 38), (2, 27, 135, 34), (27, 26, 136, 135), (34, 135, 134, 35), (138, 139, 137, 143), (140, 141, 137, 139), (142, 143, 137, 141), (1, 43, 138, 37), (43, 44, 139, 138), (37, 138, 143, 38), (0, 21, 140, 45), (21, 20, 141, 140), (45, 140, 139, 44), (5, 39, 142, 19), (39, 38, 143, 142), (19, 142, 141, 20), (144, 145, 148, 147), (145, 146, 149, 148), (147, 148, 151, 150), (148, 149, 152, 151), (0, 31, 144, 21), (31, 32, 145, 144), (32, 33, 146, 145), (33, 4, 30, 146), (146, 30, 29, 149), (149, 29, 28, 152), (152, 28, 6, 48), (151, 152, 48, 47), (150, 151, 47, 46), (19, 150, 46, 5), (20, 147, 150, 19), (21, 144, 147, 20), (153, 154, 157, 156), (154, 155, 158, 157), (156, 157, 160, 159), (157, 158, 161, 160), (12, 66, 153, 76), (66, 65, 154, 153), (65, 64, 155, 154), (64, 9, 52, 155), (155, 52, 53, 158), (158, 53, 54, 161), (161, 54, 10, 70), (160, 161, 70, 71), (159, 160, 71, 72), (78, 159, 72, 13), (77, 156, 159, 78), (76, 153, 156, 77), (163, 164, 162, 168), (165, 166, 162, 164), (167, 168, 162, 166), (8, 55, 163, 67), (55, 56, 164, 163), (67, 163, 168, 68), (9, 64, 165, 57), (64, 65, 166, 165), (57, 165, 164, 56), (12, 69, 167, 66), (69, 68, 168, 167), (66, 167, 166, 65), (170, 171, 169, 175), (172, 173, 169, 171), (174, 175, 169, 173), (8, 67, 170, 73), (67, 68, 171, 170), (73, 170, 175, 74), (12, 49, 172, 69), (49, 50, 173, 172), (69, 172, 171, 68), (7, 75, 174, 51), (75, 74, 175, 174), (51, 174, 173, 50), (176, 177, 180, 179), (177, 178, 181, 180), (179, 180, 183, 182), (180, 181, 184, 183), (7, 51, 176, 61), (51, 50, 177, 176), (50, 49, 178, 177), (49, 12, 76, 178), (178, 76, 77, 181), (181, 77, 78, 184), (184, 78, 13, 58), (183, 184, 58, 59), (182, 183, 59, 60), (63, 182, 60, 11), (62, 179, 182, 63), (61, 176, 179, 62), (185, 186, 189, 188), (186, 187, 190, 189), (188, 189, 192, 191), (189, 190, 193, 192), (15, 120, 185, 99), (120, 119, 186, 185), (119, 118, 187, 186), (118, 14, 79, 187), (187, 79, 80, 190), (190, 80, 81, 193), (193, 81, 9, 57), (192, 193, 57, 56), (191, 192, 56, 55), (97, 191, 55, 8), (98, 188, 191, 97), (99, 185, 188, 98), (194, 195, 198, 197), (195, 196, 199, 198), (197, 198, 201, 200), (198, 199, 202, 201), (17, 117, 194, 105), (117, 116, 195, 194), (116, 115, 196, 195), (115, 16, 85, 196), (196, 85, 86, 199), (199, 86, 87, 202), (202, 87, 13, 72), (201, 202, 72, 71), (200, 201, 71, 70), (103, 200, 70, 10), (104, 197, 200, 103), (105, 194, 197, 104), (203, 204, 207, 206), (204, 205, 208, 207), (206, 207, 210, 209), (207, 208, 211, 210), (16, 114, 203, 85), (114, 113, 204, 203), (113, 112, 205, 204), (112, 18, 91, 205), (205, 91, 92, 208), (208, 92, 93, 211), (211, 93, 11, 60), (210, 211, 60, 59), (209, 210, 59, 58), (87, 209, 58, 13), (86, 206, 209, 87), (85, 203, 206, 86), (212, 213, 216, 215), (213, 214, 217, 216), (215, 216, 219, 218), (216, 217, 220, 219), (14, 111, 212, 79), (111, 110, 213, 212), (110, 109, 214, 213), (109, 17, 105, 214), (214, 105, 104, 217), (217, 104, 103, 220), (220, 103, 10, 54), (219, 220, 54, 53), (218, 219, 53, 52), (81, 218, 52, 9), (80, 215, 218, 81), (79, 212, 215, 80), (221, 222, 225, 224), (222, 223, 226, 225), (224, 225, 228, 227), (225, 226, 229, 228), (2, 22, 221, 94), (22, 23, 222, 221), (23, 24, 223, 222), (24, 3, 90, 223), (223, 90, 89, 226), (226, 89, 88, 229), (229, 88, 17, 109), (228, 229, 109, 110), (227, 228, 110, 111), (96, 227, 111, 14), (95, 224, 227, 96), (94, 221, 224, 95), (230, 231, 234, 233), (231, 232, 235, 234), (233, 234, 237, 236), (234, 235, 238, 237), (6, 28, 230, 100), (28, 29, 231, 230), (29, 30, 232, 231), (30, 4, 106, 232), (232, 106, 107, 235), (235, 107, 108, 238), (238, 108, 18, 112), (237, 238, 112, 113), (236, 237, 113, 114), (102, 236, 114, 16), (101, 233, 236, 102), (100, 230, 233, 101), (239, 240, 243, 242), (240, 241, 244, 243), (242, 243, 246, 245), (243, 244, 247, 246), (3, 40, 239, 90), (40, 41, 240, 239), (41, 42, 241, 240), (42, 6, 100, 241), (241, 100, 101, 244), (244, 101, 102, 247), (247, 102, 16, 115), (246, 247, 115, 116), (245, 246, 116, 117), (88, 245, 117, 17), (89, 242, 245, 88), (90, 239, 242, 89), (248, 249, 252, 251), (249, 250, 253, 252), (251, 252, 255, 254), (252, 253, 256, 255), (1, 25, 248, 84), (25, 26, 249, 248), (26, 27, 250, 249), (27, 2, 94, 250), (250, 94, 95, 253), (253, 95, 96, 256), (256, 96, 14, 118), (255, 256, 118, 119), (254, 255, 119, 120), (82, 254, 120, 15), (83, 251, 254, 82), (84, 248, 251, 83)])
me_plane_011.polygons.foreach_set('use_smooth', [True] * 240)
_k = {(1, 43): 0.81258, (43, 44): 0.81258, (44, 45): 0.81258, (0, 45): 0.81258, (8, 73): 0.81258, (73, 74): 0.81258, (74, 75): 0.81258, (7, 75): 0.81258, (15, 82): 0.83388, (82, 83): 0.83388, (83, 84): 0.83388, (1, 84): 0.83388, (8, 97): 0.83388, (97, 98): 0.83388, (98, 99): 0.83388, (15, 99): 0.83388}
me_plane_011.attributes.new('crease_edge', 'FLOAT', 'EDGE').data.foreach_set('value', [_k.get((min(e.vertices), max(e.vertices)), 0.0) for e in me_plane_011.edges])
_uv = me_plane_011.uv_layers.new(name='UVMap')
_uv.uv.foreach_set('vector', [0.8047, 0.6259, 0.7688, 0.7447, 0.843, 0.7504, 0.8675, 0.6314, 0.7688, 0.7447, 0.7287, 0.8697, 0.8167, 0.874, 0.843, 0.7504, 0.8675, 0.6314, 0.843, 0.7504, 0.9207, 0.7514, 0.933, 0.6302, 0.843, 0.7504, 0.8167, 0.874, 0.9079, 0.875, 0.9207, 0.7514, 0.7879, 0.5, 0.7416, 0.6157, 0.8047, 0.6259, 0.8396, 0.5114, 0.7416, 0.6157, 0.7012, 0.7314, 0.7688, 0.7447, 0.8047, 0.6259, 0.7012, 0.7314, 0.6535, 0.8544, 0.7287, 0.8697, 0.7688, 0.7447, 0.6535, 0.8544, 0.5787, 1.0, 0.684, 1.0, 0.7287, 0.8697, 0.7287, 0.8697, 0.684, 1.0, 0.7894, 1.0, 0.8167, 0.874, 0.8167, 0.874, 0.7894, 1.0, 0.8947, 1.0, 0.9079, 0.875, 0.9079, 0.875, 0.8947, 1.0, 1.0, 1.0, 1.0, 0.875, 0.9207, 0.7514, 0.9079, 0.875, 1.0, 0.875, 1.0, 0.75, 0.933, 0.6302, 0.9207, 0.7514, 1.0, 0.75, 1.0, 0.625, 0.9444, 0.5127, 0.933, 0.6302, 1.0, 0.625, 1.0, 0.5, 0.8907, 0.518, 0.8675, 0.6314, 0.933, 0.6302, 0.9444, 0.5127, 0.8396, 0.5114, 0.8047, 0.6259, 0.8675, 0.6314, 0.8907, 0.518, 0.9555, 0.2099, 0.9137, 0.2991, 0.9286, 0.3368, 0.9595, 0.2991, 0.8758, 0.4005, 0.9125, 0.4133, 0.9286, 0.3368, 0.9137, 0.2991, 0.9545, 0.4007, 0.9595, 0.2991, 0.9286, 0.3368, 0.9125, 0.4133, 1.0, 0.0, 0.947, 0.125, 0.9555, 0.2099, 1.0, 0.125, 0.947, 0.125, 0.8939, 0.25, 0.9137, 0.2991, 0.9555, 0.2099, 1.0, 0.125, 0.9555, 0.2099, 0.9595, 0.2991, 1.0, 0.25, 0.7879, 0.5, 0.8396, 0.5114, 0.8758, 0.4005, 0.8409, 0.375, 0.8396, 0.5114, 0.8907, 0.518, 0.9125, 0.4133, 0.8758, 0.4005, 0.8409, 0.375, 0.8758, 0.4005, 0.9137, 0.2991, 0.8939, 0.25, 1.0, 0.5, 1.0, 0.375, 0.9545, 0.4007, 0.9444, 0.5127, 1.0, 0.375, 1.0, 0.25, 0.9595, 0.2991, 0.9545, 0.4007, 0.9444, 0.5127, 0.9545, 0.4007, 0.9125, 0.4133, 0.8907, 0.518, 0.6057, 0.2096, 0.5848, 0.2976, 0.6191, 0.3339, 0.647, 0.2976, 0.5722, 0.3951, 0.624, 0.4062, 0.6191, 0.3339, 0.5848, 0.2976, 0.6775, 0.396, 0.647, 0.2976, 0.6191, 0.3339, 0.624, 0.4062, 0.5787, 0.0, 0.559, 0.125, 0.6057, 0.2096, 0.631, 0.125, 0.559, 0.125, 0.5394, 0.25, 0.5848, 0.2976, 0.6057, 0.2096, 0.631, 0.125, 0.6057, 0.2096, 0.647, 0.2976, 0.6833, 0.25, 0.5, 0.5, 0.5629, 0.492, 0.5722, 0.3951, 0.5197, 0.375, 0.5629, 0.492, 0.6232, 0.4988, 0.624, 0.4062, 0.5722, 0.3951, 0.5197, 0.375, 0.5722, 0.3951, 0.5848, 0.2976, 0.5394, 0.25, 0.7879, 0.5, 0.7356, 0.375, 0.6775, 0.396, 0.6907, 0.5004, 0.7356, 0.375, 0.6833, 0.25, 0.647, 0.2976, 0.6775, 0.396, 0.6907, 0.5004, 0.6775, 0.396, 0.624, 0.4062, 0.6232, 0.4988, 0.5545, 0.5727, 0.5446, 0.646, 0.5914, 0.6791, 0.6116, 0.5898, 0.5446, 0.646, 0.5327, 0.7188, 0.5665, 0.7697, 0.5914, 0.6791, 0.6116, 0.5898, 0.5914, 0.6791, 0.6427, 0.7087, 0.6744, 0.604, 0.5914, 0.6791, 0.5665, 0.7697, 0.6036, 0.8175, 0.6427, 0.7087, 0.5, 0.5, 0.5, 0.5556, 0.5545, 0.5727, 0.5629, 0.492, 0.5, 0.5556, 0.5, 0.6112, 0.5446, 0.646, 0.5545, 0.5727, 0.5, 0.6112, 0.5, 0.6669, 0.5327, 0.7188, 0.5446, 0.646, 0.5, 0.6669, 0.5, 0.7225, 0.5197, 0.7919, 0.5327, 0.7188, 0.5327, 0.7188, 0.5197, 0.7919, 0.5394, 0.8612, 0.5665, 0.7697, 0.5665, 0.7697, 0.5394, 0.8612, 0.559, 0.9306, 0.6036, 0.8175, 0.6036, 0.8175, 0.559, 0.9306, 0.5787, 1.0, 0.6535, 0.8544, 0.6427, 0.7087, 0.6036, 0.8175, 0.6535, 0.8544, 0.7012, 0.7314, 0.6744, 0.604, 0.6427, 0.7087, 0.7012, 0.7314, 0.7416, 0.6157, 0.6907, 0.5004, 0.6744, 0.604, 0.7416, 0.6157, 0.7879, 0.5, 0.6232, 0.4988, 0.6116, 0.5898, 0.6744, 0.604, 0.6907, 0.5004, 0.5629, 0.492, 0.5545, 0.5727, 0.6116, 0.5898, 0.6232, 0.4988, 0.8047, 0.6243, 0.8622, 0.6303, 0.8386, 0.7379, 0.7739, 0.7318, 0.8622, 0.6303, 0.9138, 0.63, 0.8966, 0.7374, 0.8386, 0.7379, 0.7739, 0.7318, 0.8386, 0.7379, 0.8167, 0.8321, 0.7477, 0.8263, 0.8386, 0.7379, 0.8966, 0.7374, 0.8774, 0.8275, 0.8167, 0.8321, 0.7879, 0.5, 0.839, 0.5116, 0.8047, 0.6243, 0.7425, 0.6141, 0.839, 0.5116, 0.886, 0.5192, 0.8622, 0.6303, 0.8047, 0.6243, 0.886, 0.5192, 0.9287, 0.5166, 0.9138, 0.63, 0.8622, 0.6303, 0.9287, 0.5166, 0.9628, 0.5093, 0.9545, 0.6269, 0.9138, 0.63, 0.9138, 0.63, 0.9545, 0.6269, 0.942, 0.7353, 0.8966, 0.7374, 0.8966, 0.7374, 0.942, 0.7353, 0.923, 0.8223, 0.8774, 0.8275, 0.8774, 0.8275, 0.923, 0.8223, 0.9034, 0.875, 0.8631, 0.8935, 0.8167, 0.8321, 0.8774, 0.8275, 0.8631, 0.8935, 0.8001, 0.9047, 0.7477, 0.8263, 0.8167, 0.8321, 0.8001, 0.9047, 0.7278, 0.8995, 0.6805, 0.8085, 0.7477, 0.8263, 0.7278, 0.8995, 0.659, 0.8781, 0.7089, 0.7181, 0.7739, 0.7318, 0.7477, 0.8263, 0.6805, 0.8085, 0.7425, 0.6141, 0.8047, 0.6243, 0.7739, 0.7318, 0.7089, 0.7181, 0.9498, 0.2172, 0.9497, 0.3085, 0.9245, 0.3405, 0.9119, 0.3009, 0.9417, 0.4078, 0.9085, 0.4156, 0.9245, 0.3405, 0.9497, 0.3085, 0.8752, 0.401, 0.9119, 0.3009, 0.9245, 0.3405, 0.9085, 0.4156, 1.0, 0.0, 0.9807, 0.1561, 0.9498, 0.2172, 0.947, 0.125, 0.9807, 0.1561, 0.9752, 0.2766, 0.9497, 0.3085, 0.9498, 0.2172, 0.947, 0.125, 0.9498, 0.2172, 0.9119, 0.3009, 0.8939, 0.25, 0.9628, 0.5093, 0.9287, 0.5166, 0.9417, 0.4078, 0.9696, 0.3925, 0.9287, 0.5166, 0.886, 0.5192, 0.9085, 0.4156, 0.9417, 0.4078, 0.9696, 0.3925, 0.9417, 0.4078, 0.9497, 0.3085, 0.9752, 0.2766, 0.7879, 0.5, 0.8409, 0.375, 0.8752, 0.401, 0.839, 0.5116, 0.8409, 0.375, 0.8939, 0.25, 0.9119, 0.3009, 0.8752, 0.401, 0.839, 0.5116, 0.8752, 0.401, 0.9085, 0.4156, 0.886, 0.5192, 0.6057, 0.2096, 0.647, 0.2976, 0.6191, 0.3339, 0.5848, 0.2976, 0.6775, 0.396, 0.624, 0.4062, 0.6191, 0.3339, 0.647, 0.2976, 0.5722, 0.3951, 0.5848, 0.2976, 0.6191, 0.3339, 0.624, 0.4062, 0.5787, 0.0, 0.631, 0.125, 0.6057, 0.2096, 0.559, 0.125, 0.631, 0.125, 0.6833, 0.25, 0.647, 0.2976, 0.6057, 0.2096, 0.559, 0.125, 0.6057, 0.2096, 0.5848, 0.2976, 0.5394, 0.25, 0.7879, 0.5, 0.6907, 0.5004, 0.6775, 0.396, 0.7356, 0.375, 0.6907, 0.5004, 0.6232, 0.4988, 0.624, 0.4062, 0.6775, 0.396, 0.7356, 0.375, 0.6775, 0.396, 0.647, 0.2976, 0.6833, 0.25, 0.5, 0.5, 0.5197, 0.375, 0.5722, 0.3951, 0.5629, 0.492, 0.5197, 0.375, 0.5394, 0.25, 0.5848, 0.2976, 0.5722, 0.3951, 0.5629, 0.492, 0.5722, 0.3951, 0.624, 0.4062, 0.6232, 0.4988, 0.5546, 0.5722, 0.612, 0.5888, 0.5946, 0.6715, 0.5459, 0.6422, 0.612, 0.5888, 0.6752, 0.6026, 0.6488, 0.6974, 0.5946, 0.6715, 0.5459, 0.6422, 0.5946, 0.6715, 0.577, 0.7439, 0.5368, 0.7052, 0.5946, 0.6715, 0.6488, 0.6974, 0.6239, 0.7797, 0.577, 0.7439, 0.5, 0.5, 0.5629, 0.492, 0.5546, 0.5722, 0.5, 0.5556, 0.5629, 0.492, 0.6232, 0.4988, 0.612, 0.5888, 0.5546, 0.5722, 0.6232, 0.4988, 0.6907, 0.5004, 0.6752, 0.6026, 0.612, 0.5888, 0.6907, 0.5004, 0.7879, 0.5, 0.7425, 0.6141, 0.6752, 0.6026, 0.6752, 0.6026, 0.7425, 0.6141, 0.7089, 0.7181, 0.6488, 0.6974, 0.6488, 0.6974, 0.7089, 0.7181, 0.6805, 0.8085, 0.6239, 0.7797, 0.6239, 0.7797, 0.6805, 0.8085, 0.659, 0.8781, 0.6044, 0.843, 0.577, 0.7439, 0.6239, 0.7797, 0.6044, 0.843, 0.5625, 0.7993, 0.5368, 0.7052, 0.577, 0.7439, 0.5625, 0.7993, 0.5291, 0.7538, 0.5, 0.6669, 0.5368, 0.7052, 0.5291, 0.7538, 0.5, 0.7225, 0.5, 0.6112, 0.5459, 0.6422, 0.5368, 0.7052, 0.5, 0.6669, 0.5, 0.5556, 0.5546, 0.5722, 0.5459, 0.6422, 0.5, 0.6112, 0.9998, 0.1252, 0.9997, 0.2503, 0.9973, 0.2525, 0.9986, 0.1266, 0.9997, 0.2503, 0.9995, 0.3753, 0.9962, 0.3771, 0.9973, 0.2525, 0.9986, 0.1266, 0.9973, 0.2525, 0.9904, 0.2592, 0.9943, 0.1323, 0.9973, 0.2525, 0.9962, 0.3771, 0.9873, 0.3821, 0.9904, 0.2592, 1.0, 0.0, 1.0, 0.125, 0.9998, 0.1252, 1.0, 0.0, 1.0, 0.125, 1.0, 0.25, 0.9997, 0.2503, 0.9998, 0.1252, 1.0, 0.25, 1.0, 0.375, 0.9995, 0.3753, 0.9997, 0.2503, 1.0, 0.375, 1.0, 0.5, 0.9994, 0.5001, 0.9995, 0.3753, 0.9995, 0.3753, 0.9994, 0.5001, 0.9953, 0.5012, 0.9962, 0.3771, 0.9962, 0.3771, 0.9953, 0.5012, 0.9843, 0.5039, 0.9873, 0.3821, 0.9873, 0.3821, 0.9843, 0.5039, 0.9628, 0.5093, 0.9696, 0.3925, 0.9904, 0.2592, 0.9873, 0.3821, 0.9696, 0.3925, 0.9752, 0.2766, 0.9943, 0.1323, 0.9904, 0.2592, 0.9752, 0.2766, 0.9807, 0.1561, 1.0, 0.0, 0.9943, 0.1323, 0.9807, 0.1561, 1.0, 0.0, 1.0, 0.0, 0.9986, 0.1266, 0.9943, 0.1323, 1.0, 0.0, 1.0, 0.0, 0.9998, 0.1252, 0.9986, 0.1266, 1.0, 0.0, 0.8657, 0.963, 0.7878, 0.9826, 0.7887, 0.9739, 0.8641, 0.955, 0.7878, 0.9826, 0.7073, 0.9779, 0.7096, 0.9692, 0.7887, 0.9739, 0.8641, 0.955, 0.7887, 0.9739, 0.7917, 0.9504, 0.8611, 0.9338, 0.7887, 0.9739, 0.7096, 0.9692, 0.7156, 0.9456, 0.7917, 0.9504, 0.9298, 0.9167, 0.8659, 0.9641, 0.8657, 0.963, 0.9292, 0.9158, 0.8659, 0.9641, 0.7877, 0.9838, 0.7878, 0.9826, 0.8657, 0.963, 0.7877, 0.9838, 0.707, 0.9792, 0.7073, 0.9779, 0.7878, 0.9826, 0.707, 0.9792, 0.6358, 0.9537, 0.6362, 0.9526, 0.7073, 0.9779, 0.7073, 0.9779, 0.6362, 0.9526, 0.6387, 0.9443, 0.7096, 0.9692, 0.7096, 0.9692, 0.6387, 0.9443, 0.6456, 0.9218, 0.7156, 0.9456, 0.7156, 0.9456, 0.6456, 0.9218, 0.659, 0.8781, 0.7278, 0.8995, 0.7917, 0.9504, 0.7156, 0.9456, 0.7278, 0.8995, 0.8001, 0.9047, 0.8611, 0.9338, 0.7917, 0.9504, 0.8001, 0.9047, 0.8631, 0.8935, 0.9152, 0.8941, 0.8611, 0.9338, 0.8631, 0.8935, 0.9034, 0.875, 0.9251, 0.9095, 0.8641, 0.955, 0.8611, 0.9338, 0.9152, 0.8941, 0.9292, 0.9158, 0.8657, 0.963, 0.8641, 0.955, 0.9251, 0.9095, 0.5834, 0.91, 0.5467, 0.8546, 0.5485, 0.8488, 0.5858, 0.9026, 0.5467, 0.8546, 0.5207, 0.7907, 0.5216, 0.7875, 0.5485, 0.8488, 0.5858, 0.9026, 0.5485, 0.8488, 0.5532, 0.8327, 0.5921, 0.8825, 0.5485, 0.8488, 0.5216, 0.7875, 0.5242, 0.778, 0.5532, 0.8327, 0.6358, 0.9537, 0.5831, 0.9111, 0.5834, 0.91, 0.6362, 0.9526, 0.5831, 0.9111, 0.5465, 0.8555, 0.5467, 0.8546, 0.5834, 0.91, 0.5465, 0.8555, 0.5206, 0.7911, 0.5207, 0.7907, 0.5467, 0.8546, 0.5206, 0.7911, 0.5, 0.7225, 0.5, 0.7225, 0.5207, 0.7907, 0.5207, 0.7907, 0.5, 0.7225, 0.5, 0.7225, 0.5216, 0.7875, 0.5216, 0.7875, 0.5, 0.7225, 0.5, 0.7225, 0.5242, 0.778, 0.5242, 0.778, 0.5, 0.7225, 0.5, 0.7225, 0.5291, 0.7538, 0.5532, 0.8327, 0.5242, 0.778, 0.5291, 0.7538, 0.5625, 0.7993, 0.5921, 0.8825, 0.5532, 0.8327, 0.5625, 0.7993, 0.6044, 0.843, 0.6456, 0.9218, 0.5921, 0.8825, 0.6044, 0.843, 0.659, 0.8781, 0.6387, 0.9443, 0.5858, 0.9026, 0.5921, 0.8825, 0.6456, 0.9218, 0.6362, 0.9526, 0.5834, 0.91, 0.5858, 0.9026, 0.6387, 0.9443, 0.9982, 0.6237, 0.9905, 0.7394, 0.9851, 0.7384, 0.9934, 0.624, 0.9905, 0.7394, 0.9696, 0.8393, 0.9644, 0.8358, 0.9851, 0.7384, 0.9934, 0.624, 0.9851, 0.7384, 0.9705, 0.7362, 0.9802, 0.6249, 0.9851, 0.7384, 0.9644, 0.8358, 0.9502, 0.8278, 0.9705, 0.7362, 1.0, 0.5, 0.9989, 0.6237, 0.9982, 0.6237, 0.9994, 0.5001, 0.9989, 0.6237, 0.9912, 0.7396, 0.9905, 0.7394, 0.9982, 0.6237, 0.9912, 0.7396, 0.9704, 0.8398, 0.9696, 0.8393, 0.9905, 0.7394, 0.9704, 0.8398, 0.9298, 0.9167, 0.9292, 0.9158, 0.9696, 0.8393, 0.9696, 0.8393, 0.9292, 0.9158, 0.9251, 0.9095, 0.9644, 0.8358, 0.9644, 0.8358, 0.9251, 0.9095, 0.9152, 0.8941, 0.9502, 0.8278, 0.9502, 0.8278, 0.9152, 0.8941, 0.9034, 0.875, 0.923, 0.8223, 0.9705, 0.7362, 0.9502, 0.8278, 0.923, 0.8223, 0.942, 0.7353, 0.9802, 0.6249, 0.9705, 0.7362, 0.942, 0.7353, 0.9545, 0.6269, 0.9843, 0.5039, 0.9802, 0.6249, 0.9545, 0.6269, 0.9628, 0.5093, 0.9953, 0.5012, 0.9934, 0.624, 0.9802, 0.6249, 0.9843, 0.5039, 0.9994, 0.5001, 0.9982, 0.6237, 0.9934, 0.624, 0.9953, 0.5012, 0.9995, 0.6244, 0.9958, 0.745, 0.9927, 0.7413, 0.9991, 0.6239, 0.9958, 0.745, 0.9843, 0.8563, 0.9746, 0.8448, 0.9927, 0.7413, 0.9991, 0.6239, 0.9927, 0.7413, 0.9914, 0.7398, 0.9989, 0.6237, 0.9927, 0.7413, 0.9746, 0.8448, 0.9709, 0.8405, 0.9914, 0.7398, 1.0, 0.5, 1.0, 0.625, 0.9995, 0.6244, 1.0, 0.5, 1.0, 0.625, 1.0, 0.75, 0.9958, 0.745, 0.9995, 0.6244, 1.0, 0.75, 1.0, 0.875, 0.9843, 0.8563, 0.9958, 0.745, 1.0, 0.875, 1.0, 1.0, 0.951, 0.9418, 0.9843, 0.8563, 0.9843, 0.8563, 0.951, 0.9418, 0.9356, 0.9236, 0.9746, 0.8448, 0.9746, 0.8448, 0.9356, 0.9236, 0.9305, 0.9175, 0.9709, 0.8405, 0.9709, 0.8405, 0.9305, 0.9175, 0.9298, 0.9167, 0.9704, 0.8398, 0.9914, 0.7398, 0.9709, 0.8405, 0.9704, 0.8398, 0.9912, 0.7396, 0.9989, 0.6237, 0.9914, 0.7398, 0.9912, 0.7396, 0.9989, 0.6237, 1.0, 0.5, 0.9989, 0.6237, 0.9989, 0.6237, 1.0, 0.5, 1.0, 0.5, 0.9991, 0.6239, 0.9989, 0.6237, 1.0, 0.5, 1.0, 0.5, 0.9995, 0.6244, 0.9991, 0.6239, 1.0, 0.5, 0.5718, 0.9202, 0.5428, 0.8585, 0.5453, 0.8564, 0.5797, 0.9139, 0.5428, 0.8585, 0.5201, 0.7915, 0.5204, 0.7913, 0.5453, 0.8564, 0.5797, 0.9139, 0.5453, 0.8564, 0.5463, 0.8556, 0.5827, 0.9115, 0.5453, 0.8564, 0.5204, 0.7913, 0.5205, 0.7912, 0.5463, 0.8556, 0.5787, 1.0, 0.559, 0.9306, 0.5718, 0.9202, 0.6186, 0.9677, 0.559, 0.9306, 0.5394, 0.8612, 0.5428, 0.8585, 0.5718, 0.9202, 0.5394, 0.8612, 0.5197, 0.7919, 0.5201, 0.7915, 0.5428, 0.8585, 0.5197, 0.7919, 0.5, 0.7225, 0.5, 0.7225, 0.5201, 0.7915, 0.5201, 0.7915, 0.5, 0.7225, 0.5, 0.7225, 0.5204, 0.7913, 0.5204, 0.7913, 0.5, 0.7225, 0.5, 0.7225, 0.5205, 0.7912, 0.5205, 0.7912, 0.5, 0.7225, 0.5, 0.7225, 0.5206, 0.7911, 0.5463, 0.8556, 0.5205, 0.7912, 0.5206, 0.7911, 0.5465, 0.8555, 0.5827, 0.9115, 0.5463, 0.8556, 0.5465, 0.8555, 0.5831, 0.9111, 0.6352, 0.9542, 0.5827, 0.9115, 0.5831, 0.9111, 0.6358, 0.9537, 0.631, 0.9576, 0.5797, 0.9139, 0.5827, 0.9115, 0.6352, 0.9542, 0.6186, 0.9677, 0.5718, 0.9202, 0.5797, 0.9139, 0.631, 0.9576, 0.8794, 0.981, 0.7886, 0.9922, 0.788, 0.9865, 0.87, 0.9692, 0.7886, 0.9922, 0.6963, 0.989, 0.7038, 0.9822, 0.788, 0.9865, 0.87, 0.9692, 0.788, 0.9865, 0.7877, 0.9841, 0.8665, 0.9648, 0.788, 0.9865, 0.7038, 0.9822, 0.7066, 0.9796, 0.7877, 0.9841, 1.0, 1.0, 0.8947, 1.0, 0.8794, 0.981, 0.951, 0.9418, 0.8947, 1.0, 0.7894, 1.0, 0.7886, 0.9922, 0.8794, 0.981, 0.7894, 1.0, 0.684, 1.0, 0.6963, 0.989, 0.7886, 0.9922, 0.684, 1.0, 0.5787, 1.0, 0.6186, 0.9677, 0.6963, 0.989, 0.6963, 0.989, 0.6186, 0.9677, 0.631, 0.9576, 0.7038, 0.9822, 0.7038, 0.9822, 0.631, 0.9576, 0.6352, 0.9542, 0.7066, 0.9796, 0.7066, 0.9796, 0.6352, 0.9542, 0.6358, 0.9537, 0.707, 0.9792, 0.7877, 0.9841, 0.7066, 0.9796, 0.707, 0.9792, 0.7877, 0.9838, 0.8665, 0.9648, 0.7877, 0.9841, 0.7877, 0.9838, 0.8659, 0.9641, 0.9305, 0.9175, 0.8665, 0.9648, 0.8659, 0.9641, 0.9298, 0.9167, 0.9356, 0.9236, 0.87, 0.9692, 0.8665, 0.9648, 0.9305, 0.9175, 0.951, 0.9418, 0.8794, 0.981, 0.87, 0.9692, 0.9356, 0.9236, 1.0, 0.125, 1.0, 0.25, 1.0, 0.25, 1.0, 0.125, 1.0, 0.25, 1.0, 0.375, 1.0, 0.375, 1.0, 0.25, 1.0, 0.125, 1.0, 0.25, 1.0, 0.25, 1.0, 0.125, 1.0, 0.25, 1.0, 0.375, 1.0, 0.375, 1.0, 0.25, 1.0, 0.0, 1.0, 0.125, 1.0, 0.125, 1.0, 0.0, 1.0, 0.125, 1.0, 0.25, 1.0, 0.25, 1.0, 0.125, 1.0, 0.25, 1.0, 0.375, 1.0, 0.375, 1.0, 0.25, 1.0, 0.375, 1.0, 0.5, 1.0, 0.5, 1.0, 0.375, 1.0, 0.375, 1.0, 0.5, 1.0, 0.5, 1.0, 0.375, 1.0, 0.375, 1.0, 0.5, 1.0, 0.5, 1.0, 0.375, 1.0, 0.375, 1.0, 0.5, 1.0, 0.5, 1.0, 0.375, 1.0, 0.25, 1.0, 0.375, 1.0, 0.375, 1.0, 0.25, 1.0, 0.125, 1.0, 0.25, 1.0, 0.25, 1.0, 0.125, 1.0, 0.0, 1.0, 0.125, 1.0, 0.125, 1.0, 0.0, 1.0, 0.0, 1.0, 0.125, 1.0, 0.125, 1.0, 0.0, 1.0, 0.0, 1.0, 0.125, 1.0, 0.125, 1.0, 0.0])
me_plane_011.materials.append(mat_material_002)
me_plane_011.update()

# ---- objects
ob_heart = bpy.data.objects.new('Heart', me_plane)
ob_2d = bpy.data.objects.new('2D', me_plane_010)
ob_3d = bpy.data.objects.new('3D', me_plane_011)
_N = ng_geometry_nodes.nodes; _L = ng_geometry_nodes.links
n0 = _N.new('NodeGroupInput'); n0.name = 'Group Input'; n0.location = (-256, 96)
n1 = _N.new('NodeGroupOutput'); n1.name = 'Group Output'; n1.location = (651, 49)
n2 = _N.new('GeometryNodeInstanceOnPoints'); n2.name = 'Instance on Points'; n2.location = (104, 87)
n2.inputs[3].default_value = True
n3 = _N.new('GeometryNodeCollectionInfo'); n3.name = 'Collection Info'; n3.location = (-257, -5)
n3.hide = True
n3.transform_space = 'RELATIVE'
n3.inputs[1].default_value = True
n3.inputs[2].default_value = True
n4 = _N.new('GeometryNodeInputActiveCamera'); n4.name = 'Active Camera'; n4.location = (-788, -364)
n5 = _N.new('GeometryNodeObjectInfo'); n5.name = 'Object Info'; n5.location = (-622, -262)
n5.transform_space = 'RELATIVE'
n6 = _N.new('FunctionNodeAlignRotationToVector'); n6.name = 'Align Rotation to Vector'; n6.location = (-452, -259)
n7 = _N.new('NodeGroupInput'); n7.name = 'Group Input.001'; n7.location = (-262, -46)
n8 = _N.new('NodeGroupInput'); n8.name = 'Group Input.002'; n8.location = (-455, -154)
n9 = _N.new('GeometryNodeSwitch'); n9.name = 'Switch'; n9.location = (-272, -122)
n9.input_type = 'ROTATION'
n9.inputs[1].default_value = (0.0, 0.0, 0.0)
n10 = _N.new('ShaderNodeVectorMath'); n10.name = 'Vector Math'; n10.location = (-465, -604)
n10.operation = 'MULTIPLY'
n10.inputs[3].default_value = 0.5
n11 = _N.new('NodeGroupInput'); n11.name = 'Group Input.003'; n11.location = (-1157, -736)
n12 = _N.new('GeometryNodeInputSceneTime'); n12.name = 'Scene Time'; n12.location = (-1155, -641)
n13 = _N.new('ShaderNodeMath'); n13.name = 'Math'; n13.location = (-812, -629)
n13.operation = 'SINE'
n14 = _N.new('ShaderNodeMath'); n14.name = 'Math.001'; n14.location = (-975, -644)
n14.operation = 'MULTIPLY'
n15 = _N.new('ShaderNodeVectorMath'); n15.name = 'Vector Math.001'; n15.location = (-292, -611)
n15.inputs[1].default_value = (1.0, 1.0, 1.0)
n16 = _N.new('ShaderNodeMath'); n16.name = 'Math.002'; n16.location = (-633, -619)
n16.operation = 'ABSOLUTE'
n17 = _N.new('NodeGroupInput'); n17.name = 'Group Input.004'; n17.location = (-628, -775)
n18 = _N.new('GeometryNodeSwitch'); n18.name = 'Switch.001'; n18.location = (-114, -456)
n18.input_type = 'VECTOR'
n18.inputs[1].default_value = (1.0, 1.0, 1.0)
n19 = _N.new('NodeGroupInput'); n19.name = 'Group Input.005'; n19.location = (-469, -504)
n20 = _N.new('GeometryNodeTransform'); n20.name = 'Transform Geometry'; n20.location = (-76, 13)
n21 = _N.new('GeometryNodeRealizeInstances'); n21.name = 'Realize Instances'; n21.location = (284, 77)
n22 = _N.new('GeometryNodeStoreNamedAttribute'); n22.name = 'Store Named Attribute'; n22.location = (472, 109)
n22.data_type = 'FLOAT_COLOR'
n22.inputs[2].default_value = 'COLOR'
n23 = _N.new('NodeGroupInput'); n23.name = 'Group Input.006'; n23.location = (281, 154)
n24 = _N.new('NodeGroupInput'); n24.name = 'Group Input.007'; n24.location = (-420, 0)
_L.new(n22.outputs[0], n1.inputs[0])
_L.new(n0.outputs[0], n2.inputs[0])
_L.new(n20.outputs[0], n2.inputs[2])
_L.new(n4.outputs[0], n5.inputs[0])
_L.new(n5.outputs[1], n6.inputs[2])
_L.new(n5.outputs[2], n6.inputs[0])
_L.new(n7.outputs[2], n2.inputs[4])
_L.new(n6.outputs[0], n9.inputs[2])
_L.new(n8.outputs[3], n9.inputs[0])
_L.new(n9.outputs[0], n2.inputs[5])
_L.new(n14.outputs[0], n13.inputs[0])
_L.new(n12.outputs[0], n14.inputs[0])
_L.new(n11.outputs[7], n14.inputs[1])
_L.new(n18.outputs[0], n2.inputs[6])
_L.new(n17.outputs[8], n10.inputs[1])
_L.new(n15.outputs[0], n18.inputs[2])
_L.new(n19.outputs[6], n18.inputs[0])
_L.new(n10.outputs[0], n15.inputs[0])
_L.new(n13.outputs[0], n16.inputs[0])
_L.new(n16.outputs[0], n10.inputs[0])
_L.new(n3.outputs[0], n20.inputs[0])
_L.new(n0.outputs[4], n20.inputs[1])
_L.new(n2.outputs[0], n21.inputs[0])
_L.new(n21.outputs[0], n22.inputs[0])
_L.new(n23.outputs[5], n22.inputs[3])
_L.new(n24.outputs[1], n3.inputs[0])
n1.is_active_output = True

# ---- transforms, parenting, visibility, modifiers, constraints
ob_heart.location = (-0.07582, 0.0, 0.0)
_m = ob_heart.modifiers.new('GeometryNodes', 'NODES')
_m.node_group = ng_geometry_nodes
_gi = [s.identifier for s in ng_geometry_nodes.interface.items_tree if s.item_type == 'SOCKET' and s.in_out == 'INPUT']
_m[_gi[1]] = col_proxy  # Collection
_m[_gi[2]] = 1  # Instance Index
_m[_gi[5]] = (0.8011, 0.0, 0.004136, 1.0)  # Color
_m[_gi[6]] = True  # Animate Scale
_m[_gi[7]] = 5.0  # Speed
_m[_gi[8]] = (0.5, 0.5, 1.0)  # Scale
ob_2d.location = (14.06, 9.45, 0.0)
ob_2d.scale = (0.6444, 0.6444, 0.6444)
ob_2d.hide_probe_volume = True
ob_2d.hide_probe_sphere = True
ob_2d.hide_probe_plane = True
ob_2d.visible_shadow = False
ob_3d.location = (15.95, 9.376, 0.1694)
ob_3d.scale = (0.6444, 0.6444, 0.6444)
ob_3d.hide_probe_volume = True
ob_3d.hide_probe_sphere = True
ob_3d.hide_probe_plane = True
ob_3d.visible_shadow = False
_m = ob_3d.modifiers.new('Mirror', 'MIRROR')
_m.use_clip = True
_m = ob_3d.modifiers.new('COLOR', 'NODES')
_m.node_group = ng_color
_gi = [s.identifier for s in ng_color.interface.items_tree if s.item_type == 'SOCKET' and s.in_out == 'INPUT']
_m[_gi[1]] = (1.0, 0.004986, 0.0, 1.0)  # Value

# ---- collection membership
col_corazon.objects.link(ob_heart)
col_proxy.objects.link(ob_2d)
col_proxy.objects.link(ob_3d)
def _layer_coll(name, lc=None):
    lc = lc or bpy.context.view_layer.layer_collection
    for c in lc.children:
        if c.name == name: return c
        r = _layer_coll(name, c)
        if r: return r
_layer_coll('Proxy').exclude = True

# ---- scene / render settings (as saved in the file)
scene.frame_start = 1; scene.frame_end = 250; scene.frame_set(15)
scene.render.engine = 'CYCLES'
scene.cycles.shading_system = True
bpy.context.view_layer.update()

# ---- added for rendering (the .blend has no active camera and no usable light): camera, sun
cam_auto = bpy.data.cameras.new('AutoCamera')
cam_auto.lens = 50.0
cam_auto.sensor_width = 36.0
cam_auto.clip_end = 1000.0
ob_auto_camera = bpy.data.objects.new('AutoCamera', cam_auto)
scene.collection.objects.link(ob_auto_camera)
ob_auto_camera.location = (27.5147, -19.2284, 15.8579)
ob_auto_camera.rotation_euler = (1.09748, -7.21219e-08, 0.694738)
scene.camera = ob_auto_camera
light_auto_sun = bpy.data.lights.new('AutoSun', 'SUN')
light_auto_sun.energy = 3.0
light_auto_sun.angle = 0.0523599
ob_auto_sun = bpy.data.objects.new('AutoSun', light_auto_sun)
scene.collection.objects.link(ob_auto_sun)
ob_auto_sun.rotation_euler = (0.872665, 0.174533, 0.523599)
bpy.context.view_layer.update()

